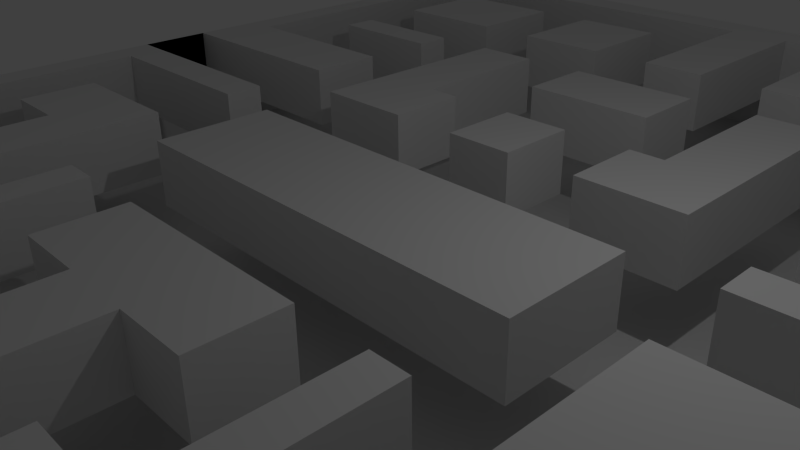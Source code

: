 # Source: Maze_2.blend  (saved by Blender 2.72.0; exported with 4.5.12 LTS)
import bpy
from mathutils import Matrix  # noqa: F401  (used for matrix-valued properties, if any)

bpy.ops.wm.read_factory_settings(use_empty=True)
scene = bpy.context.scene
scene.name = 'Scene'

# ---- collections
col_collection_1 = bpy.data.collections.new('Collection 1'); scene.collection.children.link(col_collection_1)

# ---- materials (node trees are filled in below, after node groups)
mat_material = bpy.data.materials.new('Material')
mat_material.alpha_threshold = 0.0
mat_material.use_transparent_shadow = False
mat_material.roughness = 0.5
mat_material.line_color = (0.0, 0.0, 0.0, 1.0)

# ---- material node trees

# ---- world
world_world = bpy.data.worlds.new('World'); scene.world = world_world
world_world.color = (0.05088, 0.05088, 0.05088)
world_world.use_sun_shadow = False
world_world.sun_shadow_jitter_overblur = 0.0
world_world.cycles.sampling_method = 'MANUAL'
world_world.cycles.sample_map_resolution = 256

# ---- cameras
cam_camera = bpy.data.cameras.new('Camera')
cam_camera.clip_end = 100.0
cam_camera.lens = 35.0
cam_camera.sensor_width = 32.0
cam_camera.sensor_height = 18.0
cam_camera.ortho_scale = 7.314
cam_camera.dof.focus_distance = 0.0
cam_camera.dof.aperture_fstop = 128.0

# ---- lights
light_lamp = bpy.data.lights.new('Lamp', 'POINT')
light_lamp.transmission_factor = 0.0
light_lamp.cutoff_distance = 30.0
light_lamp.energy = 100.0
light_lamp.shadow_buffer_clip_start = 1.001
light_lamp.shadow_soft_size = 0.1
light_lamp.shadow_maximum_resolution = 0.006
light_lamp.use_absolute_resolution = True
light_lamp.cycles.use_multiple_importance_sampling = False

# ---- meshes
me_cube = bpy.data.meshes.new('Cube')
me_cube.from_pydata([(1.0, 1.332, -1.0), (1.0, -1.0, -1.0), (-1.0, -1.0, -1.0), (-1.0, 1.332, -1.0), (1.0, 1.332, 1.0), (1.0, -1.0, 1.0), (-1.0, -1.0, 1.0), (-1.0, 1.332, 1.0), (1.0, 1.254, 1.0), (1.0, 1.176, 1.0), (1.0, 1.099, 1.0), (1.0, 1.021, 1.0), (1.0, 0.9432, 1.0), (1.0, 0.8654, 1.0), (1.0, 0.7877, 1.0), (1.0, 0.71, 1.0), (1.0, 0.6323, 1.0), (1.0, 0.5545, 1.0), (1.0, 0.4768, 1.0), (1.0, 0.3991, 1.0), (1.0, 0.3214, 1.0), (1.0, 0.2436, 1.0), (1.0, 0.1659, 1.0), (1.0, 0.08818, 1.0), (1.0, 0.01045, 1.0), (1.0, -0.06728, 1.0), (1.0, -0.145, 1.0), (1.0, -0.2227, 1.0), (1.0, -0.3005, 1.0), (1.0, -0.3782, 1.0), (1.0, -0.4559, 1.0), (1.0, -0.5336, 1.0), (1.0, -0.6114, 1.0), (1.0, -0.6891, 1.0), (1.0, -0.7668, 1.0), (1.0, -0.8445, 1.0), (1.0, -0.9223, 1.0), (0.9333, 1.332, 1.0), (0.8667, 1.332, 1.0), (0.8, 1.332, 1.0), (0.7333, 1.332, 1.0), (0.6667, 1.332, 1.0), (0.6, 1.332, 1.0), (0.5333, 1.332, 1.0), (0.4667, 1.332, 1.0), (0.4, 1.332, 1.0), (0.3333, 1.332, 1.0), (0.2667, 1.332, 1.0), (0.2, 1.332, 1.0), (0.1333, 1.332, 1.0), (0.06667, 1.332, 1.0), (3.129e-07, 1.332, 1.0), (-0.06667, 1.332, 1.0), (-0.1333, 1.332, 1.0), (-0.2, 1.332, 1.0), (-0.2667, 1.332, 1.0), (-0.3333, 1.332, 1.0), (-0.4, 1.332, 1.0), (-0.4667, 1.332, 1.0), (-0.5333, 1.332, 1.0), (-0.6, 1.332, 1.0), (-0.6667, 1.332, 1.0), (-0.7333, 1.332, 1.0), (-0.8, 1.332, 1.0), (-0.8667, 1.332, 1.0), (-0.9333, 1.332, 1.0), (0.9333, -1.0, 1.0), (0.8667, -1.0, 1.0), (0.8, -1.0, 1.0), (0.7333, -1.0, 1.0), (0.6667, -1.0, 1.0), (0.6, -1.0, 1.0), (0.5333, -1.0, 1.0), (0.4667, -1.0, 1.0), (0.4, -1.0, 1.0), (0.3333, -1.0, 1.0), (0.2667, -1.0, 1.0), (0.2, -1.0, 1.0), (0.1333, -1.0, 1.0), (0.06667, -1.0, 1.0), (-5.811e-07, -1.0, 1.0), (-0.06667, -1.0, 1.0), (-0.1333, -1.0, 1.0), (-0.2, -1.0, 1.0), (-0.2667, -1.0, 1.0), (-0.3333, -1.0, 1.0), (-0.4, -1.0, 1.0), (-0.4667, -1.0, 1.0), (-0.5333, -1.0, 1.0), (-0.6, -1.0, 1.0), (-0.6667, -1.0, 1.0), (-0.7333, -1.0, 1.0), (-0.8, -1.0, 1.0), (-0.8667, -1.0, 1.0), (-0.9333, -1.0, 1.0), (-1.0, -0.9223, 1.0), (-1.0, -0.8445, 1.0), (-1.0, -0.7668, 1.0), (-1.0, -0.6891, 1.0), (-1.0, -0.6114, 1.0), (-1.0, -0.5336, 1.0), (-1.0, -0.4559, 1.0), (-1.0, -0.3782, 1.0), (-1.0, -0.3005, 1.0), (-1.0, -0.2227, 1.0), (-1.0, -0.145, 1.0), (-1.0, -0.06728, 1.0), (-1.0, 0.01045, 1.0), (-1.0, 0.08818, 1.0), (-1.0, 0.1659, 1.0), (-1.0, 0.2436, 1.0), (-1.0, 0.3214, 1.0), (-1.0, 0.3991, 1.0), (-1.0, 0.4768, 1.0), (-1.0, 0.5545, 1.0), (-1.0, 0.6323, 1.0), (-1.0, 0.71, 1.0), (-1.0, 0.7877, 1.0), (-1.0, 0.8654, 1.0), (-1.0, 0.9432, 1.0), (-1.0, 1.021, 1.0), (-1.0, 1.099, 1.0), (-1.0, 1.176, 1.0), (-1.0, 1.254, 1.0), (0.9333, 1.254, 1.0), (0.9333, 1.176, 1.0), (0.9333, 1.099, 1.0), (0.9333, 1.021, 1.0), (0.9333, 0.9432, 1.0), (0.9333, 0.8654, 1.0), (0.9333, 0.7877, 1.0), (0.9333, 0.71, 1.0), (0.9333, 0.6323, 1.0), (0.9333, 0.5545, 1.0), (0.9333, 0.4768, 1.0), (0.9333, 0.3991, 1.0), (0.9333, 0.3214, 1.0), (0.9333, 0.1659, 1.0), (0.9333, 0.08818, 1.0), (0.9333, 0.01045, 1.0), (0.9333, -0.06728, 1.0), (0.9333, -0.145, 1.0), (0.9333, -0.2227, 1.0), (0.9333, -0.3005, 1.0), (0.9333, -0.3782, 1.0), (0.9333, -0.4559, 1.0), (0.9333, -0.5336, 1.0), (0.9333, -0.6114, 1.0), (0.9333, -0.6891, 1.0), (0.9333, -0.7668, 1.0), (0.9333, -0.8445, 1.0), (0.9333, -0.9223, 1.0), (0.8667, 1.254, 1.0), (0.8667, 1.176, 1.0), (0.8667, 1.099, 1.0), (0.8667, 1.021, 1.0), (0.8667, 0.9432, 1.0), (0.8667, 0.8654, 1.0), (0.8667, 0.7877, 1.0), (0.8667, 0.71, 1.0), (0.8667, 0.6323, 1.0), (0.8667, 0.5545, 1.0), (0.8667, 0.4768, 1.0), (0.8667, 0.3991, 1.0), (0.8667, 0.3214, 1.0), (0.8667, 0.1659, 1.0), (0.8667, 0.08818, 1.0), (0.8667, -0.3782, 1.0), (0.8667, -0.4559, 1.0), (0.8667, -0.9223, 1.0), (0.8, 1.254, 1.0), (0.8, 1.099, 1.0), (0.8, 1.021, 1.0), (0.8, 0.9432, 1.0), (0.8, 0.8654, 1.0), (0.8, 0.71, 1.0), (0.8, 0.6323, 1.0), (0.8, 0.4768, 1.0), (0.8, 0.3991, 1.0), (0.8, 0.3214, 1.0), (0.8, 0.1659, 1.0), (0.8, 0.08818, 1.0), (0.8, -0.06728, 1.0), (0.8, -0.145, 1.0), (0.8, -0.2227, 1.0), (0.8, -0.3782, 1.0), (0.8, -0.4559, 1.0), (0.8, -0.6114, 1.0), (0.8, -0.6891, 1.0), (0.8, -0.7668, 1.0), (0.8, -0.9223, 1.0), (0.7333, 1.254, 1.0), (0.7333, 1.099, 1.0), (0.7333, 1.021, 1.0), (0.7333, 0.9432, 1.0), (0.7333, 0.8654, 1.0), (0.7333, 0.71, 1.0), (0.7333, 0.6323, 1.0), (0.7333, 0.4768, 1.0), (0.7333, 0.3991, 1.0), (0.7333, 0.3214, 1.0), (0.7333, 0.1659, 1.0), (0.7333, 0.08818, 1.0), (0.7333, -0.06728, 1.0), (0.7333, -0.145, 1.0), (0.7333, -0.2227, 1.0), (0.7333, -0.6114, 1.0), (0.7333, -0.6891, 1.0), (0.7333, -0.7668, 1.0), (0.7333, -0.9223, 1.0), (0.6667, 1.254, 1.0), (0.6667, 1.099, 1.0), (0.6667, 1.021, 1.0), (0.6667, 0.9432, 1.0), (0.6667, 0.8654, 1.0), (0.6667, 0.71, 1.0), (0.6667, 0.6323, 1.0), (0.6667, 0.4768, 1.0), (0.6667, 0.3991, 1.0), (0.6667, 0.3214, 1.0), (0.6667, 0.1659, 1.0), (0.6667, 0.08818, 1.0), (0.6667, -0.06728, 1.0), (0.6667, -0.145, 1.0), (0.6667, -0.2227, 1.0), (0.6667, -0.3005, 1.0), (0.6667, -0.3782, 1.0), (0.6667, -0.4559, 1.0), (0.6667, -0.6114, 1.0), (0.6667, -0.6891, 1.0), (0.6667, -0.7668, 1.0), (0.6667, -0.9223, 1.0), (0.6, 1.254, 1.0), (0.6, 1.099, 1.0), (0.6, 1.021, 1.0), (0.6, 0.9432, 1.0), (0.6, 0.8654, 1.0), (0.6, 0.71, 1.0), (0.6, 0.6323, 1.0), (0.6, 0.4768, 1.0), (0.6, 0.3991, 1.0), (0.6, 0.3214, 1.0), (0.6, 0.1659, 1.0), (0.6, 0.08818, 1.0), (0.6, -0.06728, 1.0), (0.6, -0.145, 1.0), (0.6, -0.2227, 1.0), (0.6, -0.3005, 1.0), (0.6, -0.3782, 1.0), (0.6, -0.4559, 1.0), (0.6, -0.6114, 1.0), (0.6, -0.6891, 1.0), (0.6, -0.7668, 1.0), (0.6, -0.9223, 1.0), (0.5333, 1.254, 1.0), (0.5333, 1.099, 1.0), (0.5333, 1.021, 1.0), (0.5333, 0.9432, 1.0), (0.5333, 0.8654, 1.0), (0.5333, 0.71, 1.0), (0.5333, 0.6323, 1.0), (0.5333, 0.4768, 1.0), (0.5333, 0.3991, 1.0), (0.5333, 0.3214, 1.0), (0.5333, 0.1659, 1.0), (0.5333, 0.08818, 1.0), (0.5333, -0.06728, 1.0), (0.5333, -0.145, 1.0), (0.5333, -0.2227, 1.0), (0.5333, -0.3005, 1.0), (0.5333, -0.3782, 1.0), (0.5333, -0.4559, 1.0), (0.5333, -0.6114, 1.0), (0.5333, -0.6891, 1.0), (0.5333, -0.7668, 1.0), (0.5333, -0.9223, 1.0), (0.4667, 1.254, 1.0), (0.4667, -0.6114, 1.0), (0.4667, -0.6891, 1.0), (0.4667, -0.7668, 1.0), (0.4667, -0.9223, 1.0), (0.4, 1.254, 1.0), (0.4, 1.099, 1.0), (0.4, 1.021, 1.0), (0.4, 0.9432, 1.0), (0.4, 0.8654, 1.0), (0.4, 0.71, 1.0), (0.4, 0.6323, 1.0), (0.4, 0.5545, 1.0), (0.4, 0.4768, 1.0), (0.4, 0.3991, 1.0), (0.4, 0.3214, 1.0), (0.4, 0.2436, 1.0), (0.4, 0.08818, 1.0), (0.4, 0.01045, 1.0), (0.4, -0.06728, 1.0), (0.4, -0.145, 1.0), (0.4, -0.3005, 1.0), (0.4, -0.3782, 1.0), (0.4, -0.4559, 1.0), (0.4, -0.5336, 1.0), (0.4, -0.6114, 1.0), (0.4, -0.6891, 1.0), (0.4, -0.7668, 1.0), (0.4, -0.9223, 1.0), (0.3333, 1.254, 1.0), (0.3333, 1.099, 1.0), (0.3333, 1.021, 1.0), (0.3333, 0.9432, 1.0), (0.3333, 0.8654, 1.0), (0.3333, 0.71, 1.0), (0.3333, 0.6323, 1.0), (0.3333, 0.5545, 1.0), (0.3333, 0.4768, 1.0), (0.3333, 0.3991, 1.0), (0.3333, 0.3214, 1.0), (0.3333, 0.2436, 1.0), (0.3333, 0.08818, 1.0), (0.3333, 0.01045, 1.0), (0.3333, -0.06728, 1.0), (0.3333, -0.145, 1.0), (0.3333, -0.3005, 1.0), (0.3333, -0.3782, 1.0), (0.3333, -0.4559, 1.0), (0.3333, -0.5336, 1.0), (0.3333, -0.6114, 1.0), (0.3333, -0.6891, 1.0), (0.3333, -0.7668, 1.0), (0.3333, -0.9223, 1.0), (0.2667, 1.254, 1.0), (0.2667, 1.099, 1.0), (0.2667, 1.021, 1.0), (0.2667, 0.9432, 1.0), (0.2667, 0.8654, 1.0), (0.2667, 0.71, 1.0), (0.2667, 0.6323, 1.0), (0.2667, 0.5545, 1.0), (0.2667, 0.4768, 1.0), (0.2667, 0.3991, 1.0), (0.2667, 0.3214, 1.0), (0.2667, 0.2436, 1.0), (0.2667, 0.08818, 1.0), (0.2667, 0.01045, 1.0), (0.2667, -0.06728, 1.0), (0.2667, -0.145, 1.0), (0.2667, -0.6114, 1.0), (0.2667, -0.6891, 1.0), (0.2667, -0.7668, 1.0), (0.2667, -0.9223, 1.0), (0.2, 1.254, 1.0), (0.2, 1.099, 1.0), (0.2, 1.021, 1.0), (0.2, 0.9432, 1.0), (0.2, 0.8654, 1.0), (0.2, 0.3991, 1.0), (0.2, 0.3214, 1.0), (0.2, 0.2436, 1.0), (0.2, 0.08818, 1.0), (0.2, 0.01045, 1.0), (0.2, -0.06728, 1.0), (0.2, -0.145, 1.0), (0.2, -0.3005, 1.0), (0.2, -0.3782, 1.0), (0.2, -0.4559, 1.0), (0.2, -0.6114, 1.0), (0.2, -0.6891, 1.0), (0.2, -0.7668, 1.0), (0.2, -0.9223, 1.0), (0.1333, 1.254, 1.0), (0.1333, 0.71, 1.0), (0.1333, 0.6323, 1.0), (0.1333, 0.5545, 1.0), (0.1333, 0.08818, 1.0), (0.1333, 0.01045, 1.0), (0.1333, -0.06728, 1.0), (0.1333, -0.145, 1.0), (0.1333, -0.3005, 1.0), (0.1333, -0.3782, 1.0), (0.1333, -0.4559, 1.0), (0.1333, -0.9223, 1.0), (0.06667, 1.254, 1.0), (0.06667, 1.176, 1.0), (0.06667, 1.099, 1.0), (0.06667, 1.021, 1.0), (0.06667, 0.9432, 1.0), (0.06667, 0.8654, 1.0), (0.06667, 0.71, 1.0), (0.06667, 0.6323, 1.0), (0.06667, 0.5545, 1.0), (0.06667, 0.3991, 1.0), (0.06667, 0.3214, 1.0), (0.06667, 0.2436, 1.0), (0.06667, 0.08818, 1.0), (0.06667, 0.01045, 1.0), (0.06667, -0.06728, 1.0), (0.06667, -0.145, 1.0), (0.06667, -0.3005, 1.0), (0.06667, -0.3782, 1.0), (0.06667, -0.4559, 1.0), (0.06667, -0.5336, 1.0), (0.06667, -0.6114, 1.0), (0.06667, -0.6891, 1.0), (0.06667, -0.7668, 1.0), (0.06667, -0.9223, 1.0), (2.831e-07, 1.254, 1.0), (2.533e-07, 1.176, 1.0), (2.235e-07, 1.099, 1.0), (1.937e-07, 1.021, 1.0), (1.639e-07, 0.9432, 1.0), (1.341e-07, 0.8654, 1.0), (7.451e-08, 0.71, 1.0), (4.47e-08, 0.6323, 1.0), (1.49e-08, 0.5545, 1.0), (-4.47e-08, 0.3991, 1.0), (-7.451e-08, 0.3214, 1.0), (-1.043e-07, 0.2436, 1.0), (-1.639e-07, 0.08818, 1.0), (-1.937e-07, 0.01045, 1.0), (-2.235e-07, -0.06728, 1.0), (-2.533e-07, -0.145, 1.0), (-3.129e-07, -0.3005, 1.0), (-3.427e-07, -0.3782, 1.0), (-3.725e-07, -0.4559, 1.0), (-4.023e-07, -0.5336, 1.0), (-4.321e-07, -0.6114, 1.0), (-4.619e-07, -0.6891, 1.0), (-4.917e-07, -0.7668, 1.0), (-5.513e-07, -0.9223, 1.0), (-0.06667, 1.254, 1.0), (-0.06667, 1.176, 1.0), (-0.06667, 1.099, 1.0), (-0.06667, 1.021, 1.0), (-0.06667, 0.9432, 1.0), (-0.06667, 0.8654, 1.0), (-0.06667, 0.71, 1.0), (-0.06667, 0.6323, 1.0), (-0.06667, 0.5545, 1.0), (-0.06667, 0.3991, 1.0), (-0.06667, 0.3214, 1.0), (-0.06667, 0.2436, 1.0), (-0.06667, 0.08818, 1.0), (-0.06667, 0.01045, 1.0), (-0.06667, -0.06728, 1.0), (-0.06667, -0.145, 1.0), (-0.06667, -0.3005, 1.0), (-0.06667, -0.3782, 1.0), (-0.06667, -0.4559, 1.0), (-0.06667, -0.5336, 1.0), (-0.06667, -0.6114, 1.0), (-0.06667, -0.6891, 1.0), (-0.06667, -0.7668, 1.0), (-0.06667, -0.9223, 1.0), (-0.1333, 1.254, 1.0), (-0.1333, 0.71, 1.0), (-0.1333, 0.6323, 1.0), (-0.1333, 0.5545, 1.0), (-0.1333, 0.08818, 1.0), (-0.1333, 0.01045, 1.0), (-0.1333, -0.06728, 1.0), (-0.1333, -0.145, 1.0), (-0.1333, -0.3005, 1.0), (-0.1333, -0.3782, 1.0), (-0.1333, -0.4559, 1.0), (-0.1333, -0.9223, 1.0), (-0.2, 1.254, 1.0), (-0.2, 1.099, 1.0), (-0.2, 1.021, 1.0), (-0.2, 0.9432, 1.0), (-0.2, 0.8654, 1.0), (-0.2, 0.3991, 1.0), (-0.2, 0.3214, 1.0), (-0.2, 0.2436, 1.0), (-0.2, 0.08818, 1.0), (-0.2, 0.01045, 1.0), (-0.2, -0.06728, 1.0), (-0.2, -0.145, 1.0), (-0.2, -0.3005, 1.0), (-0.2, -0.3782, 1.0), (-0.2, -0.4559, 1.0), (-0.2, -0.6114, 1.0), (-0.2, -0.6891, 1.0), (-0.2, -0.7668, 1.0), (-0.2, -0.9223, 1.0), (-0.2667, 1.254, 1.0), (-0.2667, 1.099, 1.0), (-0.2667, 1.021, 1.0), (-0.2667, 0.9432, 1.0), (-0.2667, 0.8654, 1.0), (-0.2667, 0.71, 1.0), (-0.2667, 0.6323, 1.0), (-0.2667, 0.5545, 1.0), (-0.2667, 0.4768, 1.0), (-0.2667, 0.3991, 1.0), (-0.2667, 0.3214, 1.0), (-0.2667, 0.2436, 1.0), (-0.2667, 0.08818, 1.0), (-0.2667, 0.01045, 1.0), (-0.2667, -0.06728, 1.0), (-0.2667, -0.145, 1.0), (-0.2667, -0.6114, 1.0), (-0.2667, -0.6891, 1.0), (-0.2667, -0.7668, 1.0), (-0.2667, -0.9223, 1.0), (-0.3333, 1.254, 1.0), (-0.3333, 1.099, 1.0), (-0.3333, 1.021, 1.0), (-0.3333, 0.9432, 1.0), (-0.3333, 0.8654, 1.0), (-0.3333, 0.71, 1.0), (-0.3333, 0.6323, 1.0), (-0.3333, 0.5545, 1.0), (-0.3333, 0.4768, 1.0), (-0.3333, 0.3991, 1.0), (-0.3333, 0.3214, 1.0), (-0.3333, 0.2436, 1.0), (-0.3333, 0.08818, 1.0), (-0.3333, 0.01045, 1.0), (-0.3333, -0.06728, 1.0), (-0.3333, -0.145, 1.0), (-0.3333, -0.3005, 1.0), (-0.3333, -0.3782, 1.0), (-0.3333, -0.4559, 1.0), (-0.3333, -0.5336, 1.0), (-0.3333, -0.6114, 1.0), (-0.3333, -0.6891, 1.0), (-0.3333, -0.7668, 1.0), (-0.3333, -0.9223, 1.0), (-0.4, 1.254, 1.0), (-0.4, 1.099, 1.0), (-0.4, 1.021, 1.0), (-0.4, 0.9432, 1.0), (-0.4, 0.8654, 1.0), (-0.4, 0.71, 1.0), (-0.4, 0.6323, 1.0), (-0.4, 0.5545, 1.0), (-0.4, 0.4768, 1.0), (-0.4, 0.3991, 1.0), (-0.4, 0.3214, 1.0), (-0.4, 0.2436, 1.0), (-0.4, 0.08818, 1.0), (-0.4, 0.01045, 1.0), (-0.4, -0.06728, 1.0), (-0.4, -0.145, 1.0), (-0.4, -0.3005, 1.0), (-0.4, -0.3782, 1.0), (-0.4, -0.4559, 1.0), (-0.4, -0.5336, 1.0), (-0.4, -0.6114, 1.0), (-0.4, -0.6891, 1.0), (-0.4, -0.7668, 1.0), (-0.4, -0.9223, 1.0), (-0.4667, 1.254, 1.0), (-0.4667, -0.6114, 1.0), (-0.4667, -0.6891, 1.0), (-0.4667, -0.7668, 1.0), (-0.4667, -0.9223, 1.0), (-0.5333, 1.254, 1.0), (-0.5333, 1.099, 1.0), (-0.5333, 1.021, 1.0), (-0.5333, 0.9432, 1.0), (-0.5333, 0.8654, 1.0), (-0.5333, 0.71, 1.0), (-0.5333, 0.6323, 1.0), (-0.5333, 0.4768, 1.0), (-0.5333, 0.3991, 1.0), (-0.5333, 0.3214, 1.0), (-0.5333, 0.1659, 1.0), (-0.5333, 0.08818, 1.0), (-0.5333, -0.06728, 1.0), (-0.5333, -0.145, 1.0), (-0.5333, -0.2227, 1.0), (-0.5333, -0.3005, 1.0), (-0.5333, -0.3782, 1.0), (-0.5333, -0.4559, 1.0), (-0.5333, -0.6114, 1.0), (-0.5333, -0.6891, 1.0), (-0.5333, -0.7668, 1.0), (-0.5333, -0.9223, 1.0), (-0.6, 1.254, 1.0), (-0.6, 1.099, 1.0), (-0.6, 1.021, 1.0), (-0.6, 0.9432, 1.0), (-0.6, 0.8654, 1.0), (-0.6, 0.71, 1.0), (-0.6, 0.6323, 1.0), (-0.6, 0.4768, 1.0), (-0.6, 0.3991, 1.0), (-0.6, 0.3214, 1.0), (-0.6, 0.1659, 1.0), (-0.6, 0.08818, 1.0), (-0.6, -0.06728, 1.0), (-0.6, -0.145, 1.0), (-0.6, -0.2227, 1.0), (-0.6, -0.3005, 1.0), (-0.6, -0.3782, 1.0), (-0.6, -0.4559, 1.0), (-0.6, -0.6114, 1.0), (-0.6, -0.6891, 1.0), (-0.6, -0.7668, 1.0), (-0.6, -0.9223, 1.0), (-0.6667, 1.254, 1.0), (-0.6667, 1.099, 1.0), (-0.6667, 1.021, 1.0), (-0.6667, 0.9432, 1.0), (-0.6667, 0.8654, 1.0), (-0.6667, 0.71, 1.0), (-0.6667, 0.6323, 1.0), (-0.6667, 0.4768, 1.0), (-0.6667, 0.3991, 1.0), (-0.6667, 0.3214, 1.0), (-0.6667, 0.1659, 1.0), (-0.6667, 0.08818, 1.0), (-0.6667, -0.06728, 1.0), (-0.6667, -0.145, 1.0), (-0.6667, -0.2227, 1.0), (-0.6667, -0.3005, 1.0), (-0.6667, -0.3782, 1.0), (-0.6667, -0.4559, 1.0), (-0.6667, -0.6114, 1.0), (-0.6667, -0.6891, 1.0), (-0.6667, -0.7668, 1.0), (-0.6667, -0.9223, 1.0), (-0.7333, 1.254, 1.0), (-0.7333, 1.099, 1.0), (-0.7333, 1.021, 1.0), (-0.7333, 0.9432, 1.0), (-0.7333, 0.8654, 1.0), (-0.7333, 0.71, 1.0), (-0.7333, 0.6323, 1.0), (-0.7333, 0.4768, 1.0), (-0.7333, 0.3991, 1.0), (-0.7333, 0.3214, 1.0), (-0.7333, 0.1659, 1.0), (-0.7333, 0.08818, 1.0), (-0.7333, -0.06728, 1.0), (-0.7333, -0.145, 1.0), (-0.7333, -0.2227, 1.0), (-0.7333, -0.6114, 1.0), (-0.7333, -0.6891, 1.0), (-0.7333, -0.7668, 1.0), (-0.7333, -0.9223, 1.0), (-0.8, 1.254, 1.0), (-0.8, 1.099, 1.0), (-0.8, 1.021, 1.0), (-0.8, 0.9432, 1.0), (-0.8, 0.8654, 1.0), (-0.8, 0.71, 1.0), (-0.8, 0.6323, 1.0), (-0.8, 0.4768, 1.0), (-0.8, 0.3991, 1.0), (-0.8, 0.3214, 1.0), (-0.8, 0.1659, 1.0), (-0.8, 0.08818, 1.0), (-0.8, -0.06728, 1.0), (-0.8, -0.145, 1.0), (-0.8, -0.2227, 1.0), (-0.8, -0.3782, 1.0), (-0.8, -0.4559, 1.0), (-0.8, -0.6114, 1.0), (-0.8, -0.6891, 1.0), (-0.8, -0.7668, 1.0), (-0.8, -0.9223, 1.0), (-0.8667, 1.254, 1.0), (-0.8667, 0.4768, 1.0), (-0.8667, 0.3991, 1.0), (-0.8667, 0.3214, 1.0), (-0.8667, 0.1659, 1.0), (-0.8667, 0.08818, 1.0), (-0.8667, -0.3782, 1.0), (-0.8667, -0.4559, 1.0), (-0.8667, -0.9223, 1.0), (-0.9333, 1.254, 1.0), (-0.9333, 1.176, 1.0), (-0.9333, 1.099, 1.0), (-0.9333, 1.021, 1.0), (-0.9333, 0.9432, 1.0), (-0.9333, 0.8654, 1.0), (-0.9333, 0.7877, 1.0), (-0.9333, 0.71, 1.0), (-0.9333, 0.6323, 1.0), (-0.9333, 0.5545, 1.0), (-0.9333, 0.4768, 1.0), (-0.9333, 0.3991, 1.0), (-0.9333, 0.3214, 1.0), (-0.9333, 0.1659, 1.0), (-0.9333, 0.08818, 1.0), (-0.9333, 0.01045, 1.0), (-0.9333, -0.06728, 1.0), (-0.9333, -0.145, 1.0), (-0.9333, -0.2227, 1.0), (-0.9333, -0.3005, 1.0), (-0.9333, -0.3782, 1.0), (-0.9333, -0.4559, 1.0), (-0.9333, -0.5336, 1.0), (-0.9333, -0.6114, 1.0), (-0.9333, -0.6891, 1.0), (-0.9333, -0.7668, 1.0), (-0.9333, -0.8445, 1.0), (-0.9333, -0.9223, 1.0), (1.0, 0.3214, 0.0), (1.0, 0.2436, 0.0), (1.0, 0.1659, 0.0), (-1.0, 0.1659, 0.0), (-1.0, 0.2436, 0.0), (-1.0, 0.3214, 0.0), (0.9333, 0.3214, 0.0), (0.9333, 0.2436, 0.0), (0.9333, 0.1659, 0.0), (0.9333, 0.08818, 0.0), (0.9333, 0.01045, 0.0), (0.9333, -0.06728, 0.0), (0.9333, -0.145, 0.0), (0.9333, -0.2227, 0.0), (0.9333, -0.3005, 0.0), (0.9333, -0.3782, 0.0), (0.9333, -0.4559, 0.0), (0.9333, -0.5336, 0.0), (0.9333, -0.6114, 0.0), (0.9333, -0.6891, 0.0), (0.9333, -0.7668, 0.0), (0.9333, -0.8445, 0.0), (0.9333, -0.9223, 0.0), (0.8667, 1.254, 0.0), (0.8667, 1.176, 0.0), (0.8667, 1.099, 0.0), (0.8667, 1.021, 0.0), (0.8667, 0.9432, 0.0), (0.8667, 0.8654, 0.0), (0.8667, 0.7877, 0.0), (0.8667, 0.71, 0.0), (0.8667, 0.6323, 0.0), (0.8667, 0.5545, 0.0), (0.8667, 0.4768, 0.0), (0.8667, 0.3214, 0.0), (0.8667, 0.2436, 0.0), (0.8667, 0.1659, 0.0), (0.8667, 0.08818, 0.0), (0.8667, 0.01045, 0.0), (0.8667, -0.06728, 0.0), (0.8667, -0.145, 0.0), (0.8667, -0.2227, 0.0), (0.8667, -0.3005, 0.0), (0.8667, -0.3782, 0.0), (0.8667, -0.4559, 0.0), (0.8667, -0.5336, 0.0), (0.8667, -0.6114, 0.0), (0.8667, -0.6891, 0.0), (0.8667, -0.7668, 0.0), (0.8667, -0.8445, 0.0), (0.8667, -0.9223, 0.0), (0.8, 1.254, 0.0), (0.8, 1.176, 0.0), (0.8, 1.099, 0.0), (0.8, 1.021, 0.0), (0.8, 0.9432, 0.0), (0.8, 0.8654, 0.0), (0.8, 0.7877, 0.0), (0.8, 0.71, 0.0), (0.8, 0.6323, 0.0), (0.8, 0.5545, 0.0), (0.8, 0.4768, 0.0), (0.8, 0.3214, 0.0), (0.8, 0.2436, 0.0), (0.8, 0.1659, 0.0), (0.8, 0.08818, 0.0), (0.8, 0.01045, 0.0), (0.8, -0.06728, 0.0), (0.8, -0.145, 0.0), (0.8, -0.2227, 0.0), (0.8, -0.3005, 0.0), (0.8, -0.3782, 0.0), (0.8, -0.4559, 0.0), (0.8, -0.5336, 0.0), (0.8, -0.6114, 0.0), (0.8, -0.6891, 0.0), (0.8, -0.7668, 0.0), (0.8, -0.8445, 0.0), (0.8, -0.9223, 0.0), (0.7333, 1.254, 0.0), (0.7333, 1.176, 0.0), (0.7333, 1.099, 0.0), (0.7333, 0.8654, 0.0), (0.7333, 0.7877, 0.0), (0.7333, 0.71, 0.0), (0.7333, 0.6323, 0.0), (0.7333, 0.5545, 0.0), (0.7333, 0.4768, 0.0), (0.7333, 0.3214, 0.0), (0.7333, 0.2436, 0.0), (0.7333, 0.1659, 0.0), (0.7333, 0.08818, 0.0), (0.7333, 0.01045, 0.0), (0.7333, -0.06728, 0.0), (0.7333, -0.2227, 0.0), (0.7333, -0.3005, 0.0), (0.7333, -0.3782, 0.0), (0.7333, -0.4559, 0.0), (0.7333, -0.5336, 0.0), (0.7333, -0.6114, 0.0), (0.7333, -0.7668, 0.0), (0.7333, -0.8445, 0.0), (0.7333, -0.9223, 0.0), (0.6667, 1.254, 0.0), (0.6667, 1.176, 0.0), (0.6667, 1.099, 0.0), (0.6667, 0.8654, 0.0), (0.6667, 0.7877, 0.0), (0.6667, 0.71, 0.0), (0.6667, 0.6323, 0.0), (0.6667, 0.5545, 0.0), (0.6667, 0.4768, 0.0), (0.6667, 0.3214, 0.0), (0.6667, 0.2436, 0.0), (0.6667, 0.1659, 0.0), (0.6667, 0.08818, 0.0), (0.6667, 0.01045, 0.0), (0.6667, -0.06728, 0.0), (0.6667, -0.2227, 0.0), (0.6667, -0.3005, 0.0), (0.6667, -0.3782, 0.0), (0.6667, -0.4559, 0.0), (0.6667, -0.5336, 0.0), (0.6667, -0.6114, 0.0), (0.6667, -0.7668, 0.0), (0.6667, -0.8445, 0.0), (0.6667, -0.9223, 0.0), (0.6, 1.254, 0.0), (0.6, 1.176, 0.0), (0.6, 1.099, 0.0), (0.6, 0.8654, 0.0), (0.6, 0.7877, 0.0), (0.6, 0.71, 0.0), (0.6, 0.6323, 0.0), (0.6, 0.5545, 0.0), (0.6, 0.4768, 0.0), (0.6, 0.3214, 0.0), (0.6, 0.2436, 0.0), (0.6, 0.1659, 0.0), (0.6, 0.08818, 0.0), (0.6, 0.01045, 0.0), (0.6, -0.06728, 0.0), (0.6, -0.4559, 0.0), (0.6, -0.5336, 0.0), (0.6, -0.6114, 0.0), (0.6, -0.7668, 0.0), (0.6, -0.8445, 0.0), (0.6, -0.9223, 0.0), (0.5333, 1.254, 0.0), (0.5333, 1.176, 0.0), (0.5333, 1.099, 0.0), (0.5333, 1.021, 0.0), (0.5333, 0.9432, 0.0), (0.5333, 0.8654, 0.0), (0.5333, 0.7877, 0.0), (0.5333, 0.71, 0.0), (0.5333, 0.6323, 0.0), (0.5333, 0.5545, 0.0), (0.5333, 0.4768, 0.0), (0.5333, 0.3991, 0.0), (0.5333, 0.3214, 0.0), (0.5333, 0.2436, 0.0), (0.5333, 0.1659, 0.0), (0.5333, 0.08818, 0.0), (0.5333, 0.01045, 0.0), (0.5333, -0.06728, 0.0), (0.5333, -0.145, 0.0), (0.5333, -0.2227, 0.0), (0.5333, -0.3005, 0.0), (0.5333, -0.3782, 0.0), (0.5333, -0.4559, 0.0), (0.5333, -0.5336, 0.0), (0.5333, -0.6114, 0.0), (0.5333, -0.7668, 0.0), (0.5333, -0.8445, 0.0), (0.5333, -0.9223, 0.0), (0.4667, 1.254, 0.0), (0.4667, 1.176, 0.0), (0.4667, 1.099, 0.0), (0.4667, 1.021, 0.0), (0.4667, 0.9432, 0.0), (0.4667, 0.8654, 0.0), (0.4667, 0.7877, 0.0), (0.4667, 0.71, 0.0), (0.4667, 0.6323, 0.0), (0.4667, 0.5545, 0.0), (0.4667, 0.4768, 0.0), (0.4667, 0.3991, 0.0), (0.4667, 0.3214, 0.0), (0.4667, 0.2436, 0.0), (0.4667, 0.1659, 0.0), (0.4667, 0.08818, 0.0), (0.4667, 0.01045, 0.0), (0.4667, -0.06728, 0.0), (0.4667, -0.145, 0.0), (0.4667, -0.2227, 0.0), (0.4667, -0.3005, 0.0), (0.4667, -0.3782, 0.0), (0.4667, -0.4559, 0.0), (0.4667, -0.5336, 0.0), (0.4667, -0.6114, 0.0), (0.4667, -0.7668, 0.0), (0.4667, -0.8445, 0.0), (0.4667, -0.9223, 0.0), (0.4, 1.254, 0.0), (0.4, 1.176, 0.0), (0.4, 1.099, 0.0), (0.4, 1.021, 0.0), (0.4, 0.9432, 0.0), (0.4, 0.8654, 0.0), (0.4, 0.7877, 0.0), (0.4, 0.71, 0.0), (0.4, 0.6323, 0.0), (0.4, 0.5545, 0.0), (0.4, 0.4768, 0.0), (0.4, 0.3991, 0.0), (0.4, 0.3214, 0.0), (0.4, 0.2436, 0.0), (0.4, 0.1659, 0.0), (0.4, 0.08818, 0.0), (0.4, 0.01045, 0.0), (0.4, -0.06728, 0.0), (0.4, -0.145, 0.0), (0.4, -0.2227, 0.0), (0.4, -0.3005, 0.0), (0.4, -0.3782, 0.0), (0.4, -0.4559, 0.0), (0.4, -0.5336, 0.0), (0.4, -0.6114, 0.0), (0.4, -0.7668, 0.0), (0.4, -0.8445, 0.0), (0.4, -0.9223, 0.0), (0.3333, 1.254, 0.0), (0.3333, 1.176, 0.0), (0.3333, 1.099, 0.0), (0.3333, 0.8654, 0.0), (0.3333, 0.7877, 0.0), (0.3333, 0.71, 0.0), (0.3333, 0.2436, 0.0), (0.3333, 0.1659, 0.0), (0.3333, 0.08818, 0.0), (0.3333, -0.145, 0.0), (0.3333, -0.2227, 0.0), (0.3333, -0.3005, 0.0), (0.3333, -0.3782, 0.0), (0.3333, -0.4559, 0.0), (0.3333, -0.5336, 0.0), (0.3333, -0.6114, 0.0), (0.3333, -0.7668, 0.0), (0.3333, -0.8445, 0.0), (0.3333, -0.9223, 0.0), (0.2667, 1.254, 0.0), (0.2667, 1.176, 0.0), (0.2667, 1.099, 0.0), (0.2667, 0.8654, 0.0), (0.2667, 0.7877, 0.0), (0.2667, 0.71, 0.0), (0.2667, 0.6323, 0.0), (0.2667, 0.5545, 0.0), (0.2667, 0.4768, 0.0), (0.2667, 0.3991, 0.0), (0.2667, 0.2436, 0.0), (0.2667, 0.1659, 0.0), (0.2667, 0.08818, 0.0), (0.2667, -0.145, 0.0), (0.2667, -0.2227, 0.0), (0.2667, -0.3005, 0.0), (0.2667, -0.3782, 0.0), (0.2667, -0.4559, 0.0), (0.2667, -0.5336, 0.0), (0.2667, -0.6114, 0.0), (0.2667, -0.7668, 0.0), (0.2667, -0.8445, 0.0), (0.2667, -0.9223, 0.0), (0.2, 1.254, 0.0), (0.2, 1.176, 0.0), (0.2, 1.099, 0.0), (0.2, 1.021, 0.0), (0.2, 0.9432, 0.0), (0.2, 0.8654, 0.0), (0.2, 0.7877, 0.0), (0.2, 0.71, 0.0), (0.2, 0.6323, 0.0), (0.2, 0.5545, 0.0), (0.2, 0.4768, 0.0), (0.2, 0.3991, 0.0), (0.2, 0.3214, 0.0), (0.2, 0.2436, 0.0), (0.2, 0.1659, 0.0), (0.2, 0.08818, 0.0), (0.2, -0.145, 0.0), (0.2, -0.2227, 0.0), (0.2, -0.3005, 0.0), (0.2, -0.3782, 0.0), (0.2, -0.4559, 0.0), (0.2, -0.5336, 0.0), (0.2, -0.6114, 0.0), (0.2, -0.6891, 0.0), (0.2, -0.7668, 0.0), (0.2, -0.8445, 0.0), (0.2, -0.9223, 0.0), (0.1333, 1.254, 0.0), (0.1333, 1.176, 0.0), (0.1333, 1.099, 0.0), (0.1333, 1.021, 0.0), (0.1333, 0.9432, 0.0), (0.1333, 0.8654, 0.0), (0.1333, 0.7877, 0.0), (0.1333, 0.71, 0.0), (0.1333, 0.6323, 0.0), (0.1333, 0.5545, 0.0), (0.1333, 0.4768, 0.0), (0.1333, 0.3991, 0.0), (0.1333, 0.3214, 0.0), (0.1333, 0.2436, 0.0), (0.1333, 0.1659, 0.0), (0.1333, 0.08818, 0.0), (0.1333, -0.145, 0.0), (0.1333, -0.2227, 0.0), (0.1333, -0.3005, 0.0), (0.1333, -0.4559, 0.0), (0.1333, -0.5336, 0.0), (0.1333, -0.6114, 0.0), (0.1333, -0.6891, 0.0), (0.1333, -0.7668, 0.0), (0.1333, -0.8445, 0.0), (0.1333, -0.9223, 0.0), (0.06667, 1.254, 0.0), (0.06667, 1.176, 0.0), (0.06667, 1.099, 0.0), (0.06667, 1.021, 0.0), (0.06667, 0.9432, 0.0), (0.06667, 0.8654, 0.0), (0.06667, 0.7877, 0.0), (0.06667, 0.71, 0.0), (0.06667, 0.5545, 0.0), (0.06667, 0.4768, 0.0), (0.06667, 0.3991, 0.0), (0.06667, 0.3214, 0.0), (0.06667, 0.2436, 0.0), (0.06667, 0.1659, 0.0), (0.06667, 0.08818, 0.0), (0.06667, -0.145, 0.0), (0.06667, -0.2227, 0.0), (0.06667, -0.3005, 0.0), (0.06667, -0.4559, 0.0), (0.06667, -0.5336, 0.0), (0.06667, -0.6114, 0.0), (0.06667, -0.6891, 0.0), (0.06667, -0.7668, 0.0), (0.06667, -0.8445, 0.0), (0.06667, -0.9223, 0.0), (1.341e-07, 0.8654, 0.0), (1.043e-07, 0.7877, 0.0), (7.451e-08, 0.71, 0.0), (1.49e-08, 0.5545, 0.0), (-1.49e-08, 0.4768, 0.0), (-4.47e-08, 0.3991, 0.0), (-1.043e-07, 0.2436, 0.0), (-1.341e-07, 0.1659, 0.0), (-1.639e-07, 0.08818, 0.0), (-2.533e-07, -0.145, 0.0), (-2.831e-07, -0.2227, 0.0), (-3.129e-07, -0.3005, 0.0), (-4.917e-07, -0.7668, 0.0), (-5.215e-07, -0.8445, 0.0), (-5.513e-07, -0.9223, 0.0), (-0.06667, 1.254, 0.0), (-0.06667, 1.176, 0.0), (-0.06667, 1.099, 0.0), (-0.06667, 1.021, 0.0), (-0.06667, 0.9432, 0.0), (-0.06667, 0.8654, 0.0), (-0.06667, 0.7877, 0.0), (-0.06667, 0.71, 0.0), (-0.06667, 0.5545, 0.0), (-0.06667, 0.4768, 0.0), (-0.06667, 0.3991, 0.0), (-0.06667, 0.3214, 0.0), (-0.06667, 0.2436, 0.0), (-0.06667, 0.1659, 0.0), (-0.06667, 0.08818, 0.0), (-0.06667, -0.145, 0.0), (-0.06667, -0.2227, 0.0), (-0.06667, -0.3005, 0.0), (-0.06667, -0.4559, 0.0), (-0.06667, -0.5336, 0.0), (-0.06667, -0.6114, 0.0), (-0.06667, -0.6891, 0.0), (-0.06667, -0.7668, 0.0), (-0.06667, -0.8445, 0.0), (-0.06667, -0.9223, 0.0), (-0.1333, 1.254, 0.0), (-0.1333, 1.176, 0.0), (-0.1333, 1.099, 0.0), (-0.1333, 1.021, 0.0), (-0.1333, 0.9432, 0.0), (-0.1333, 0.8654, 0.0), (-0.1333, 0.7877, 0.0), (-0.1333, 0.71, 0.0), (-0.1333, 0.6323, 0.0), (-0.1333, 0.5545, 0.0), (-0.1333, 0.4768, 0.0), (-0.1333, 0.3991, 0.0), (-0.1333, 0.3214, 0.0), (-0.1333, 0.2436, 0.0), (-0.1333, 0.1659, 0.0), (-0.1333, 0.08818, 0.0), (-0.1333, -0.145, 0.0), (-0.1333, -0.2227, 0.0), (-0.1333, -0.3005, 0.0), (-0.1333, -0.4559, 0.0), (-0.1333, -0.5336, 0.0), (-0.1333, -0.6114, 0.0), (-0.1333, -0.6891, 0.0), (-0.1333, -0.7668, 0.0), (-0.1333, -0.8445, 0.0), (-0.1333, -0.9223, 0.0), (-0.2, 1.254, 0.0), (-0.2, 1.176, 0.0), (-0.2, 1.099, 0.0), (-0.2, 1.021, 0.0), (-0.2, 0.9432, 0.0), (-0.2, 0.8654, 0.0), (-0.2, 0.7877, 0.0), (-0.2, 0.71, 0.0), (-0.2, 0.6323, 0.0), (-0.2, 0.5545, 0.0), (-0.2, 0.4768, 0.0), (-0.2, 0.3991, 0.0), (-0.2, 0.3214, 0.0), (-0.2, 0.2436, 0.0), (-0.2, 0.1659, 0.0), (-0.2, 0.08818, 0.0), (-0.2, -0.145, 0.0), (-0.2, -0.2227, 0.0), (-0.2, -0.3005, 0.0), (-0.2, -0.3782, 0.0), (-0.2, -0.4559, 0.0), (-0.2, -0.5336, 0.0), (-0.2, -0.6114, 0.0), (-0.2, -0.6891, 0.0), (-0.2, -0.7668, 0.0), (-0.2, -0.8445, 0.0), (-0.2, -0.9223, 0.0), (-0.2667, 1.254, 0.0), (-0.2667, 1.176, 0.0), (-0.2667, 1.099, 0.0), (-0.2667, 0.8654, 0.0), (-0.2667, 0.7877, 0.0), (-0.2667, 0.71, 0.0), (-0.2667, 0.6323, 0.0), (-0.2667, 0.5545, 0.0), (-0.2667, 0.4768, 0.0), (-0.2667, 0.3991, 0.0), (-0.2667, 0.2436, 0.0), (-0.2667, 0.1659, 0.0), (-0.2667, 0.08818, 0.0), (-0.2667, -0.145, 0.0), (-0.2667, -0.2227, 0.0), (-0.2667, -0.3005, 0.0), (-0.2667, -0.3782, 0.0), (-0.2667, -0.4559, 0.0), (-0.2667, -0.5336, 0.0), (-0.2667, -0.6114, 0.0), (-0.2667, -0.7668, 0.0), (-0.2667, -0.8445, 0.0), (-0.2667, -0.9223, 0.0), (-0.3333, 1.254, 0.0), (-0.3333, 1.176, 0.0), (-0.3333, 1.099, 0.0), (-0.3333, 0.8654, 0.0), (-0.3333, 0.7877, 0.0), (-0.3333, 0.71, 0.0), (-0.3333, 0.2436, 0.0), (-0.3333, 0.1659, 0.0), (-0.3333, 0.08818, 0.0), (-0.3333, -0.145, 0.0), (-0.3333, -0.2227, 0.0), (-0.3333, -0.3005, 0.0), (-0.3333, -0.3782, 0.0), (-0.3333, -0.4559, 0.0), (-0.3333, -0.5336, 0.0), (-0.3333, -0.6114, 0.0), (-0.3333, -0.7668, 0.0), (-0.3333, -0.8445, 0.0), (-0.3333, -0.9223, 0.0), (-0.4, 1.254, 0.0), (-0.4, 1.176, 0.0), (-0.4, 1.099, 0.0), (-0.4, 1.021, 0.0), (-0.4, 0.9432, 0.0), (-0.4, 0.8654, 0.0), (-0.4, 0.7877, 0.0), (-0.4, 0.71, 0.0), (-0.4, 0.6323, 0.0), (-0.4, 0.5545, 0.0), (-0.4, 0.4768, 0.0), (-0.4, 0.3991, 0.0), (-0.4, 0.3214, 0.0), (-0.4, 0.2436, 0.0), (-0.4, 0.1659, 0.0), (-0.4, 0.08818, 0.0), (-0.4, 0.01045, 0.0), (-0.4, -0.06728, 0.0), (-0.4, -0.145, 0.0), (-0.4, -0.2227, 0.0), (-0.4, -0.3005, 0.0), (-0.4, -0.3782, 0.0), (-0.4, -0.4559, 0.0), (-0.4, -0.5336, 0.0), (-0.4, -0.6114, 0.0), (-0.4, -0.7668, 0.0), (-0.4, -0.8445, 0.0), (-0.4, -0.9223, 0.0), (-0.4667, 1.254, 0.0), (-0.4667, 1.176, 0.0), (-0.4667, 1.099, 0.0), (-0.4667, 1.021, 0.0), (-0.4667, 0.9432, 0.0), (-0.4667, 0.8654, 0.0), (-0.4667, 0.7877, 0.0), (-0.4667, 0.71, 0.0), (-0.4667, 0.6323, 0.0), (-0.4667, 0.5545, 0.0), (-0.4667, 0.4768, 0.0), (-0.4667, 0.3991, 0.0), (-0.4667, 0.3214, 0.0), (-0.4667, 0.2436, 0.0), (-0.4667, 0.1659, 0.0), (-0.4667, 0.08818, 0.0), (-0.4667, 0.01045, 0.0), (-0.4667, -0.06728, 0.0), (-0.4667, -0.145, 0.0), (-0.4667, -0.2227, 0.0), (-0.4667, -0.3005, 0.0), (-0.4667, -0.3782, 0.0), (-0.4667, -0.4559, 0.0), (-0.4667, -0.5336, 0.0), (-0.4667, -0.6114, 0.0), (-0.4667, -0.7668, 0.0), (-0.4667, -0.8445, 0.0), (-0.4667, -0.9223, 0.0), (-0.5333, 1.254, 0.0), (-0.5333, 1.176, 0.0), (-0.5333, 1.099, 0.0), (-0.5333, 1.021, 0.0), (-0.5333, 0.9432, 0.0), (-0.5333, 0.8654, 0.0), (-0.5333, 0.7877, 0.0), (-0.5333, 0.71, 0.0), (-0.5333, 0.6323, 0.0), (-0.5333, 0.5545, 0.0), (-0.5333, 0.4768, 0.0), (-0.5333, 0.3991, 0.0), (-0.5333, 0.3214, 0.0), (-0.5333, 0.2436, 0.0), (-0.5333, 0.1659, 0.0), (-0.5333, 0.08818, 0.0), (-0.5333, 0.01045, 0.0), (-0.5333, -0.06728, 0.0), (-0.5333, -0.145, 0.0), (-0.5333, -0.2227, 0.0), (-0.5333, -0.3005, 0.0), (-0.5333, -0.3782, 0.0), (-0.5333, -0.4559, 0.0), (-0.5333, -0.5336, 0.0), (-0.5333, -0.6114, 0.0), (-0.5333, -0.7668, 0.0), (-0.5333, -0.8445, 0.0), (-0.5333, -0.9223, 0.0), (-0.6, 1.254, 0.0), (-0.6, 1.176, 0.0), (-0.6, 1.099, 0.0), (-0.6, 0.8654, 0.0), (-0.6, 0.7877, 0.0), (-0.6, 0.71, 0.0), (-0.6, 0.6323, 0.0), (-0.6, 0.5545, 0.0), (-0.6, 0.4768, 0.0), (-0.6, 0.3214, 0.0), (-0.6, 0.2436, 0.0), (-0.6, 0.1659, 0.0), (-0.6, 0.08818, 0.0), (-0.6, 0.01045, 0.0), (-0.6, -0.06728, 0.0), (-0.6, -0.4559, 0.0), (-0.6, -0.5336, 0.0), (-0.6, -0.6114, 0.0), (-0.6, -0.7668, 0.0), (-0.6, -0.8445, 0.0), (-0.6, -0.9223, 0.0), (-0.6667, 1.254, 0.0), (-0.6667, 1.176, 0.0), (-0.6667, 1.099, 0.0), (-0.6667, 0.8654, 0.0), (-0.6667, 0.7877, 0.0), (-0.6667, 0.71, 0.0), (-0.6667, 0.6323, 0.0), (-0.6667, 0.5545, 0.0), (-0.6667, 0.4768, 0.0), (-0.6667, 0.3214, 0.0), (-0.6667, 0.2436, 0.0), (-0.6667, 0.1659, 0.0), (-0.6667, 0.08818, 0.0), (-0.6667, 0.01045, 0.0), (-0.6667, -0.06728, 0.0), (-0.6667, -0.2227, 0.0), (-0.6667, -0.3005, 0.0), (-0.6667, -0.3782, 0.0), (-0.6667, -0.4559, 0.0), (-0.6667, -0.5336, 0.0), (-0.6667, -0.6114, 0.0), (-0.6667, -0.7668, 0.0), (-0.6667, -0.8445, 0.0), (-0.6667, -0.9223, 0.0), (-0.7333, 1.254, 0.0), (-0.7333, 1.176, 0.0), (-0.7333, 1.099, 0.0), (-0.7333, 0.8654, 0.0), (-0.7333, 0.7877, 0.0), (-0.7333, 0.71, 0.0), (-0.7333, 0.6323, 0.0), (-0.7333, 0.5545, 0.0), (-0.7333, 0.4768, 0.0), (-0.7333, 0.3214, 0.0), (-0.7333, 0.2436, 0.0), (-0.7333, 0.1659, 0.0), (-0.7333, 0.08818, 0.0), (-0.7333, 0.01045, 0.0), (-0.7333, -0.06728, 0.0), (-0.7333, -0.2227, 0.0), (-0.7333, -0.3005, 0.0), (-0.7333, -0.3782, 0.0), (-0.7333, -0.4559, 0.0), (-0.7333, -0.5336, 0.0), (-0.7333, -0.6114, 0.0), (-0.7333, -0.7668, 0.0), (-0.7333, -0.8445, 0.0), (-0.7333, -0.9223, 0.0), (-0.8, 1.254, 0.0), (-0.8, 1.176, 0.0), (-0.8, 1.099, 0.0), (-0.8, 1.021, 0.0), (-0.8, 0.9432, 0.0), (-0.8, 0.8654, 0.0), (-0.8, 0.7877, 0.0), (-0.8, 0.71, 0.0), (-0.8, 0.6323, 0.0), (-0.8, 0.5545, 0.0), (-0.8, 0.4768, 0.0), (-0.8, 0.3214, 0.0), (-0.8, 0.2436, 0.0), (-0.8, 0.1659, 0.0), (-0.8, 0.08818, 0.0), (-0.8, 0.01045, 0.0), (-0.8, -0.06728, 0.0), (-0.8, -0.145, 0.0), (-0.8, -0.2227, 0.0), (-0.8, -0.3005, 0.0), (-0.8, -0.3782, 0.0), (-0.8, -0.4559, 0.0), (-0.8, -0.5336, 0.0), (-0.8, -0.6114, 0.0), (-0.8, -0.6891, 0.0), (-0.8, -0.7668, 0.0), (-0.8, -0.8445, 0.0), (-0.8, -0.9223, 0.0), (-0.8667, 1.254, 0.0), (-0.8667, 1.176, 0.0), (-0.8667, 1.099, 0.0), (-0.8667, 1.021, 0.0), (-0.8667, 0.9432, 0.0), (-0.8667, 0.8654, 0.0), (-0.8667, 0.7877, 0.0), (-0.8667, 0.71, 0.0), (-0.8667, 0.6323, 0.0), (-0.8667, 0.5545, 0.0), (-0.8667, 0.4768, 0.0), (-0.8667, 0.3214, 0.0), (-0.8667, 0.2436, 0.0), (-0.8667, 0.1659, 0.0), (-0.8667, 0.08818, 0.0), (-0.8667, 0.01045, 0.0), (-0.8667, -0.06728, 0.0), (-0.8667, -0.145, 0.0), (-0.8667, -0.2227, 0.0), (-0.8667, -0.3005, 0.0), (-0.8667, -0.3782, 0.0), (-0.8667, -0.4559, 0.0), (-0.8667, -0.5336, 0.0), (-0.8667, -0.6114, 0.0), (-0.8667, -0.6891, 0.0), (-0.8667, -0.7668, 0.0), (-0.8667, -0.8445, 0.0), (-0.8667, -0.9223, 0.0), (-0.9333, 1.254, 0.0), (-0.9333, 1.176, 0.0), (-0.9333, 1.099, 0.0), (-0.9333, 1.021, 0.0), (-0.9333, 0.9432, 0.0), (-0.9333, 0.8654, 0.0), (-0.9333, 0.7877, 0.0), (-0.9333, 0.71, 0.0), (-0.9333, 0.6323, 0.0), (-0.9333, 0.5545, 0.0), (-0.9333, 0.4768, 0.0), (-0.9333, 0.3214, 0.0), (-0.9333, 0.2436, 0.0), (-0.9333, 0.1659, 0.0), (-0.9333, 0.08818, 0.0), (-0.9333, 0.01045, 0.0), (-0.9333, -0.06728, 0.0), (-0.9333, -0.145, 0.0), (-0.9333, -0.2227, 0.0), (-0.9333, -0.3005, 0.0), (-0.9333, -0.3782, 0.0), (-0.9333, -0.4559, 0.0), (-0.9333, -0.5336, 0.0), (-0.9333, -0.6114, 0.0), (-0.9333, -0.6891, 0.0), (-0.9333, -0.7668, 0.0), (-0.9333, -0.8445, 0.0), (-0.9333, -0.9223, 0.0), (0.875, 0.3214, 1.0), (0.875, 0.2436, 1.0), (0.875, 0.1659, 1.0), (0.875, 0.3214, 0.0), (0.875, 0.2436, 0.0), (0.875, 0.1659, 0.0)], [(705, 706), (706, 707), (733, 734), (734, 735), (736, 737), (737, 738), (738, 739), (739, 740), (740, 741), (741, 742), (743, 744), (744, 745), (745, 746), (746, 747), (747, 748), (748, 749), (750, 751), (751, 752), (755, 756), (756, 757), (758, 759), (759, 760), (761, 762), (762, 763), (764, 765), (765, 766), (768, 769), (769, 770), (771, 772), (772, 773), (775, 776), (776, 777), (778, 779), (779, 780), (781, 782), (782, 783), (784, 785), (785, 786), (787, 788), (788, 789), (790, 791), (791, 792), (793, 794), (794, 795), (795, 796), (796, 797), (797, 798), (799, 800), (800, 801), (802, 803), (803, 804), (805, 806), (806, 807), (808, 809), (809, 810), (811, 812), (812, 813), (814, 815), (815, 816), (820, 821), (821, 822), (823, 824), (824, 825), (826, 827), (827, 828), (829, 830), (830, 831), (832, 833), (833, 834), (835, 836), (836, 837), (838, 839), (839, 840), (841, 842), (842, 843), (844, 845), (845, 846), (847, 848), (848, 849), (852, 853), (853, 854), (855, 856), (856, 857), (859, 860), (860, 861), (862, 863), (863, 864), (869, 870), (870, 871), (872, 873), (873, 874), (875, 876), (876, 877), (877, 878), (878, 879), (879, 880), (880, 881), (881, 882), (882, 883), (883, 884), (884, 885), (885, 886), (886, 887), (887, 888), (888, 889), (889, 890), (890, 891), (891, 892), (892, 893), (893, 894), (894, 895), (895, 896), (896, 897), (897, 898), (898, 899), (900, 901), (901, 902), (903, 904), (904, 905), (908, 909), (909, 910), (916, 917), (917, 918), (921, 922), (922, 923), (928, 929), (929, 930), (931, 932), (932, 933), (934, 935), (935, 936), (937, 938), (938, 939), (940, 941), (941, 942), (947, 948), (948, 949), (950, 951), (951, 952), (953, 954), (954, 955), (960, 961), (961, 962), (963, 964), (964, 965), (965, 966), (966, 967), (967, 968), (968, 969), (970, 971), (971, 972), (973, 974), (974, 975), (978, 979), (979, 980), (980, 981), (981, 982), (982, 983), (983, 984), (986, 987), (987, 988), (989, 990), (990, 991), (993, 994), (994, 995), (997, 998), (998, 999), (1000, 1001), (1001, 1002), (1002, 1003), (1003, 1004), (1004, 1005), (1005, 1006), (1006, 1007), (1009, 1010), (1010, 1011), (1011, 1012), (1012, 1013), (1013, 1014), (1014, 1015), (1016, 1017), (1017, 1018), (1019, 1020), (1020, 1021), (1021, 1022), (1022, 1023), (1023, 1024), (1024, 1025), (1031, 1032), (1032, 1033), (1034, 1035), (1035, 1036), (1038, 1039), (1039, 1040), (1041, 1042), (1042, 1043), (1048, 1049), (1049, 1050), (1051, 1052), (1052, 1053), (1054, 1055), (1055, 1056), (1057, 1058), (1058, 1059), (1060, 1061), (1061, 1062), (1063, 1064), (1064, 1065), (1071, 1072), (1072, 1073), (1074, 1075), (1075, 1076), (1078, 1079), (1079, 1080), (1081, 1082), (1082, 1083), (1088, 1089), (1089, 1090), (1091, 1092), (1092, 1093), (1093, 1094), (1094, 1095), (1095, 1096), (1096, 1097), (1097, 1098), (1100, 1101), (1101, 1102), (1102, 1103), (1103, 1104), (1104, 1105), (1105, 1106), (1107, 1108), (1108, 1109), (1110, 1111), (1111, 1112), (1112, 1113), (1113, 1114), (1114, 1115), (1115, 1116), (1117, 1118), (1118, 1119), (1122, 1123), (1123, 1124), (1124, 1125), (1125, 1126), (1126, 1127), (1127, 1128), (1130, 1131), (1131, 1132), (1133, 1134), (1134, 1135), (1137, 1138), (1138, 1139), (1141, 1142), (1142, 1143), (1144, 1145), (1145, 1146), (1147, 1148), (1148, 1149), (1154, 1155), (1155, 1156), (1157, 1158), (1158, 1159), (1159, 1160), (1160, 1161), (1161, 1162), (1162, 1163), (1164, 1165), (1165, 1166), (1167, 1168), (1168, 1169), (1170, 1171), (1171, 1172), (1173, 1174), (1174, 1175), (1176, 1177), (1177, 1178), (1183, 1184), (1184, 1185), (1186, 1187), (1187, 1188), (1191, 1192), (1192, 1193), (1199, 1200), (1200, 1201), (1204, 1205), (1205, 1206), (1211, 1212), (1212, 1213), (1214, 1215), (1215, 1216), (1216, 1217), (1217, 1218), (1218, 1219), (1219, 1220), (1220, 1221), (1221, 1222), (1222, 1223), (1223, 1224), (1224, 1225), (1225, 1226), (1226, 1227), (1227, 1228), (1228, 1229), (1229, 1230), (1230, 1231), (1231, 1232), (1232, 1233), (1233, 1234), (1234, 1235), (1235, 1236), (1236, 1237), (1237, 1238), (1239, 1240), (1240, 1241), (1242, 1243), (1243, 1244), (1247, 1248), (1248, 1249), (1250, 1251), (1251, 1252), (1254, 1255), (1255, 1256), (1257, 1258), (1258, 1259), (1264, 1265), (1265, 1266), (1267, 1268), (1268, 1269), (1270, 1271), (1271, 1272), (1273, 1274), (1274, 1275), (1276, 1277), (1277, 1278), (1279, 1280), (1280, 1281), (1282, 1283), (1283, 1284), (1285, 1286), (1286, 1287), (1288, 1289), (1289, 1290), (1291, 1292), (1292, 1293), (1294, 1295), (1295, 1296), (1297, 1298), (1298, 1299), (1300, 1301), (1301, 1302), (1303, 1304), (1304, 1305), (1309, 1310), (1310, 1311), (1312, 1313), (1313, 1314), (1315, 1316), (1316, 1317), (1318, 1319), (1319, 1320), (1321, 1322), (1322, 1323), (1324, 1325), (1325, 1326), (1327, 1328), (1328, 1329), (1330, 1331), (1331, 1332), (1332, 1333), (1333, 1334), (1334, 1335), (1336, 1337), (1337, 1338), (1339, 1340), (1340, 1341), (1344, 1345), (1345, 1346), (1347, 1348), (1348, 1349), (1350, 1351), (1351, 1352), (1353, 1354), (1354, 1355), (1357, 1358), (1358, 1359), (1360, 1361), (1361, 1362), (1364, 1365), (1365, 1366), (1367, 1368), (1368, 1369), (1369, 1370), (1370, 1371), (1371, 1372), (1372, 1373), (1373, 1374), (1374, 1375), (1375, 1376), (1376, 1377), (1378, 1379), (1379, 1380), (1381, 1382), (1382, 1383), (1383, 1384), (1384, 1385), (1385, 1386), (1386, 1387), (1388, 1389), (1389, 1390), (1390, 1391), (1391, 1392), (1392, 1393), (1393, 1394), (1406, 1407), (1407, 1408), (706, 700), (734, 706), (737, 709), (738, 710), (739, 711), (740, 712), (741, 713), (744, 716), (745, 717), (746, 718), (747, 719), (748, 720), (751, 723), (752, 724), (753, 725), (754, 726), (755, 727), (756, 728), (757, 729), (758, 730), (759, 731), (762, 734), (765, 737), (766, 738), (767, 739), (768, 740), (769, 741), (772, 744), (773, 745), (774, 746), (775, 747), (776, 748), (779, 751), (782, 756), (785, 759), (788, 762), (791, 765), (794, 769), (795, 770), (796, 771), (797, 772), (800, 776), (803, 779), (806, 782), (809, 785), (812, 788), (815, 791), (818, 794), (819, 795), (820, 796), (821, 797), (824, 800), (827, 803), (830, 806), (833, 809), (836, 812), (839, 815), (842, 821), (845, 824), (848, 827), (853, 830), (856, 833), (860, 836), (863, 839), (870, 842), (873, 845), (876, 848), (877, 849), (878, 850), (879, 851), (880, 852), (881, 853), (882, 854), (883, 855), (884, 856), (885, 857), (886, 858), (887, 859), (888, 860), (889, 861), (890, 862), (891, 863), (892, 864), (893, 865), (894, 866), (895, 867), (896, 868), (897, 869), (898, 870), (901, 873), (904, 876), (905, 877), (906, 878), (907, 879), (908, 880), (909, 881), (910, 882), (911, 883), (912, 884), (913, 885), (914, 886), (915, 887), (916, 888), (917, 889), (918, 890), (919, 891), (920, 892), (921, 893), (922, 894), (923, 895), (924, 896), (925, 897), (926, 898), (929, 901), (932, 904), (935, 909), (938, 917), (941, 922), (948, 929), (951, 932), (954, 935), (961, 938), (964, 941), (965, 942), (966, 943), (967, 944), (968, 945), (971, 948), (974, 951), (979, 954), (980, 955), (981, 956), (982, 957), (983, 958), (987, 961), (990, 964), (991, 965), (992, 966), (993, 967), (994, 968), (998, 971), (1001, 974), (1002, 975), (1003, 976), (1004, 977), (1005, 978), (1006, 979), (1007, 980), (1008, 981), (1009, 982), (1010, 983), (1011, 984), (1012, 985), (1013, 986), (1014, 987), (1017, 990), (1020, 994), (1021, 995), (1022, 996), (1023, 997), (1024, 998), (1027, 1001), (1028, 1002), (1029, 1003), (1030, 1004), (1031, 1005), (1032, 1006), (1035, 1010), (1036, 1011), (1037, 1012), (1038, 1013), (1039, 1014), (1042, 1017), (1045, 1020), (1046, 1021), (1047, 1022), (1048, 1023), (1049, 1024), (1052, 1032), (1055, 1035), (1058, 1039), (1061, 1042), (1064, 1049), (1072, 1052), (1075, 1055), (1079, 1058), (1082, 1061), (1089, 1064), (1092, 1067), (1093, 1068), (1094, 1069), (1095, 1070), (1096, 1071), (1097, 1072), (1101, 1075), (1102, 1076), (1103, 1077), (1104, 1078), (1105, 1079), (1108, 1082), (1111, 1085), (1112, 1086), (1113, 1087), (1114, 1088), (1115, 1089), (1118, 1092), (1119, 1093), (1120, 1094), (1121, 1095), (1122, 1096), (1123, 1097), (1124, 1098), (1125, 1099), (1126, 1100), (1127, 1101), (1128, 1102), (1129, 1103), (1130, 1104), (1131, 1105), (1134, 1108), (1138, 1111), (1139, 1112), (1140, 1113), (1141, 1114), (1142, 1115), (1145, 1118), (1148, 1123), (1149, 1124), (1150, 1125), (1151, 1126), (1152, 1127), (1155, 1131), (1158, 1134), (1159, 1135), (1160, 1136), (1161, 1137), (1162, 1138), (1165, 1142), (1168, 1145), (1171, 1148), (1174, 1155), (1177, 1158), (1178, 1159), (1179, 1160), (1180, 1161), (1181, 1162), (1184, 1165), (1187, 1168), (1192, 1171), (1200, 1174), (1205, 1177), (1212, 1184), (1215, 1187), (1216, 1188), (1217, 1189), (1218, 1190), (1219, 1191), (1220, 1192), (1221, 1193), (1222, 1194), (1223, 1195), (1224, 1196), (1225, 1197), (1226, 1198), (1227, 1199), (1228, 1200), (1229, 1201), (1230, 1202), (1231, 1203), (1232, 1204), (1233, 1205), (1234, 1206), (1235, 1207), (1236, 1208), (1237, 1209), (1240, 1212), (1243, 1215), (1244, 1216), (1245, 1217), (1246, 1218), (1247, 1219), (1248, 1220), (1249, 1221), (1250, 1222), (1251, 1223), (1252, 1224), (1253, 1225), (1254, 1226), (1255, 1227), (1256, 1228), (1257, 1229), (1258, 1230), (1259, 1231), (1260, 1232), (1261, 1233), (1262, 1234), (1263, 1235), (1264, 1236), (1265, 1237), (1268, 1240), (1271, 1243), (1274, 1248), (1277, 1251), (1280, 1255), (1283, 1258), (1286, 1265), (1289, 1268), (1292, 1271), (1295, 1274), (1298, 1277), (1301, 1280), (1304, 1283), (1310, 1286), (1313, 1289), (1316, 1292), (1319, 1295), (1322, 1298), (1325, 1301), (1328, 1304), (1331, 1307), (1332, 1308), (1333, 1309), (1334, 1310), (1337, 1313), (1340, 1316), (1345, 1319), (1348, 1322), (1351, 1325), (1354, 1328), (1358, 1331), (1359, 1332), (1360, 1333), (1361, 1334), (1365, 1337), (1368, 1340), (1369, 1341), (1370, 1342), (1371, 1343), (1372, 1344), (1373, 1345), (1374, 1346), (1375, 1347), (1376, 1348), (1379, 1351), (1382, 1354), (1383, 1355), (1384, 1356), (1385, 1357), (1386, 1358), (1389, 1361), (1390, 1362), (1391, 1363), (1392, 1364), (1393, 1365), (1396, 1368), (1397, 1369), (1398, 1370), (1399, 1371), (1400, 1372), (1401, 1373), (1402, 1374), (1403, 1375), (1404, 1376), (1407, 1379), (1410, 1382), (1411, 1383), (1412, 1384), (1413, 1385), (1414, 1386), (1417, 1389), (1418, 1390), (1419, 1391), (1420, 1392), (1421, 1393), (703, 1407), (1423, 1424), (1424, 1425), (1427, 1424), (21, 1424)], [(0, 1, 2, 3), (698, 95, 6, 94), (0, 4, 8, 9, 10, 11, 12, 13, 14, 15, 16, 17, 18, 19, 20, 21, 22, 23, 24, 25, 26, 27, 28, 29, 30, 31, 32, 33, 34, 35, 36, 5, 1), (1, 5, 66, 67, 68, 69, 70, 71, 72, 73, 74, 75, 76, 77, 78, 79, 80, 81, 82, 83, 84, 85, 86, 87, 88, 89, 90, 91, 92, 93, 94, 6, 2), (2, 6, 95, 96, 97, 98, 99, 100, 101, 102, 103, 104, 105, 106, 107, 108, 109, 110, 111, 112, 113, 114, 115, 116, 117, 118, 119, 120, 121, 122, 123, 7, 3), (4, 0, 3, 7, 65, 64, 63, 62, 61, 60, 59, 58, 57, 56, 55, 54, 53, 52, 51, 50, 49, 48, 47, 46, 45, 44, 43, 42, 41, 40, 39, 38, 37), (36, 151, 66, 5), (151, 169, 67, 66), (169, 190, 68, 67), (190, 209, 69, 68), (209, 231, 70, 69), (231, 253, 71, 70), (253, 275, 72, 71), (275, 280, 73, 72), (280, 304, 74, 73), (304, 328, 75, 74), (328, 348, 76, 75), (348, 367, 77, 76), (367, 379, 78, 77), (379, 403, 79, 78), (403, 427, 80, 79), (427, 451, 81, 80), (451, 463, 82, 81), (463, 482, 83, 82), (482, 502, 84, 83), (502, 526, 85, 84), (526, 550, 86, 85), (550, 555, 87, 86), (555, 577, 88, 87), (577, 599, 89, 88), (599, 621, 90, 89), (621, 640, 91, 90), (640, 661, 92, 91), (661, 670, 93, 92), (670, 698, 94, 93), (4, 37, 124, 8), (8, 124, 125, 9), (9, 125, 126, 10), (10, 126, 127, 11), (11, 127, 128, 12), (12, 128, 129, 13), (13, 129, 130, 14), (14, 130, 131, 15), (15, 131, 132, 16), (16, 132, 133, 17), (17, 133, 134, 18), (18, 134, 135, 19), (19, 135, 136, 20), (22, 137, 138, 23), (23, 138, 139, 24), (24, 139, 140, 25), (25, 140, 141, 26), (26, 141, 142, 27), (27, 142, 143, 28), (28, 143, 144, 29), (29, 144, 145, 30), (30, 145, 146, 31), (31, 146, 147, 32), (32, 147, 148, 33), (33, 148, 149, 34), (34, 149, 150, 35), (35, 150, 151, 36), (37, 38, 152, 124), (124, 152, 153, 125), (125, 153, 154, 126), (126, 154, 155, 127), (127, 155, 156, 128), (128, 156, 157, 129), (129, 157, 158, 130), (130, 158, 159, 131), (131, 159, 160, 132), (132, 160, 161, 133), (133, 161, 162, 134), (134, 162, 163, 135), (135, 163, 164, 136), (137, 165, 166, 138), (144, 167, 168, 145), (38, 39, 170, 152), (162, 177, 178, 163), (163, 178, 179, 164), (165, 180, 181, 166), (167, 185, 186, 168), (39, 40, 191, 170), (171, 192, 193, 172), (172, 193, 194, 173), (173, 194, 195, 174), (175, 196, 197, 176), (177, 198, 199, 178), (178, 199, 200, 179), (180, 201, 202, 181), (182, 203, 204, 183), (183, 204, 205, 184), (353, 352, 977, 978), (182, 183, 767, 766), (679, 680, 1404, 1403), (187, 206, 207, 188), (188, 207, 208, 189), (520, 521, 1180, 1179), (455, 454, 1099, 1100), (40, 41, 210, 191), (620, 639, 1336, 1312), (149, 148, 718, 719), (192, 211, 212, 193), (193, 212, 213, 194), (194, 213, 214, 195), (434, 410, 1053, 1073), (452, 464, 1117, 1091), (196, 215, 216, 197), (678, 679, 1403, 1402), (519, 520, 1179, 1178), (198, 217, 218, 199), (199, 218, 219, 200), (352, 351, 976, 977), (222, 203, 792, 816), (201, 220, 221, 202), (454, 453, 1098, 1099), (683, 111, 704, 1406), (203, 222, 223, 204), (204, 223, 224, 205), (303, 327, 947, 928), (148, 147, 717, 718), (261, 239, 834, 857), (539, 515, 1175, 1201), (463, 451, 1090, 1116), (206, 228, 229, 207), (207, 229, 230, 208), (677, 678, 1402, 1401), (351, 350, 975, 976), (41, 42, 232, 210), (601, 579, 1272, 1293), (637, 618, 1311, 1335), (211, 233, 234, 212), (212, 234, 235, 213), (213, 235, 236, 214), (147, 146, 716, 717), (409, 433, 1071, 1051), (215, 237, 238, 216), (344, 360, 989, 963), (168, 186, 771, 743), (217, 239, 240, 218), (218, 240, 241, 219), (676, 677, 1401, 1400), (202, 221, 814, 790), (220, 242, 243, 221), (146, 145, 715, 716), (238, 260, 855, 832), (222, 244, 245, 223), (223, 245, 246, 224), (224, 246, 247, 225), (225, 247, 248, 226), (226, 248, 249, 227), (514, 538, 1199, 1173), (185, 167, 742, 770), (228, 250, 251, 229), (229, 251, 252, 230), (675, 676, 1400, 1399), (578, 600, 1291, 1270), (42, 43, 254, 232), (220, 201, 789, 813), (617, 616, 1308, 1309), (233, 255, 256, 234), (234, 256, 257, 235), (235, 257, 258, 236), (259, 237, 831, 854), (480, 481, 1141, 1140), (237, 259, 260, 238), (652, 667, 1381, 1353), (276, 281, 903, 875), (239, 261, 262, 240), (240, 262, 263, 241), (674, 675, 1399, 1398), (599, 577, 1269, 1290), (242, 264, 265, 243), (371, 388, 1034, 1009), (616, 615, 1307, 1308), (244, 266, 267, 245), (245, 267, 268, 246), (246, 268, 269, 247), (247, 269, 270, 248), (248, 270, 271, 249), (475, 498, 1157, 1133), (144, 143, 713, 714), (250, 272, 273, 251), (251, 273, 274, 252), (479, 480, 1140, 1139), (357, 341, 962, 988), (43, 44, 276, 254), (666, 651, 1352, 1380), (280, 275, 874, 902), (673, 674, 1398, 1397), (200, 219, 811, 787), (615, 614, 1306, 1307), (143, 142, 712, 713), (236, 258, 852, 829), (672, 673, 1397, 1396), (576, 598, 1288, 1267), (386, 369, 1007, 1033), (321, 297, 923, 942), (614, 636, 1330, 1306), (142, 141, 711, 712), (340, 356, 986, 960), (650, 665, 1378, 1350), (274, 279, 900, 872), (671, 672, 1396, 1395), (446, 462, 1110, 1084), (217, 198, 786, 810), (495, 472, 1132, 1156), (478, 477, 1136, 1137), (141, 140, 710, 711), (427, 403, 1050, 1065), (596, 574, 1266, 1287), (272, 277, 278, 273), (273, 278, 279, 274), (296, 320, 940, 921), (634, 612, 1305, 1329), (44, 45, 281, 276), (255, 233, 828, 849), (647, 646, 1346, 1347), (477, 476, 1135, 1136), (140, 139, 709, 710), (354, 338, 959, 984), (166, 181, 764, 736), (532, 508, 1172, 1193), (663, 648, 1349, 1377), (277, 272, 871, 899), (175, 176, 758, 757), (460, 444, 1083, 1109), (197, 216, 808, 784), (551, 556, 1242, 1214), (471, 494, 1154, 1130), (139, 138, 708, 709), (402, 426, 1063, 1048), (180, 165, 735, 763), (573, 595, 1285, 1264), (215, 196, 783, 807), (555, 550, 1213, 1241), (611, 633, 1327, 1303), (232, 254, 847, 826), (507, 531, 1191, 1170), (443, 459, 1107, 1081), (277, 301, 302, 278), (278, 302, 303, 279), (492, 469, 1128, 1153), (317, 293, 918, 939), (45, 46, 305, 281), (632, 610, 1302, 1326), (253, 231, 825, 846), (282, 306, 307, 283), (283, 307, 308, 284), (284, 308, 309, 285), (645, 644, 1343, 1344), (164, 179, 761, 733), (286, 310, 311, 287), (287, 311, 312, 288), (288, 312, 313, 289), (289, 313, 314, 290), (290, 314, 315, 291), (291, 315, 316, 292), (572, 573, 1264, 1263), (173, 174, 755, 754), (293, 317, 318, 294), (294, 318, 319, 295), (295, 319, 320, 296), (195, 214, 805, 781), (450, 449, 1087, 1088), (297, 321, 322, 298), (298, 322, 323, 299), (299, 323, 324, 300), (300, 324, 325, 301), (301, 325, 326, 302), (302, 326, 327, 303), (549, 554, 1239, 1211), (644, 643, 1342, 1343), (46, 47, 329, 305), (571, 572, 1263, 1262), (172, 173, 754, 753), (306, 330, 331, 307), (307, 331, 332, 308), (308, 332, 333, 309), (449, 448, 1086, 1087), (368, 380, 1026, 1000), (310, 334, 335, 311), (311, 335, 336, 312), (312, 336, 337, 313), (313, 337, 338, 314), (314, 338, 339, 315), (315, 339, 340, 316), (698, 670, 1394, 1422), (292, 316, 937, 916), (317, 341, 342, 318), (318, 342, 343, 319), (319, 343, 344, 320), (609, 631, 1324, 1300), (643, 642, 1341, 1342), (230, 252, 844, 823), (177, 162, 732, 760), (570, 571, 1262, 1261), (528, 504, 1169, 1188), (325, 345, 346, 326), (326, 346, 347, 327), (171, 172, 753, 752), (456, 440, 1080, 1106), (47, 48, 349, 329), (448, 447, 1085, 1086), (552, 547, 1210, 1238), (330, 350, 351, 331), (331, 351, 352, 332), (332, 352, 353, 333), (379, 367, 999, 1025), (569, 570, 1261, 1260), (333, 353, 978, 953), (590, 568, 1259, 1284), (447, 446, 1084, 1085), (211, 192, 780, 804), (338, 354, 355, 339), (339, 355, 356, 340), (629, 607, 1299, 1323), (420, 396, 1043, 1062), (341, 357, 358, 342), (342, 358, 359, 343), (343, 359, 360, 344), (250, 228, 822, 843), (568, 569, 1260, 1259), (503, 527, 1186, 1167), (370, 371, 1009, 1008), (137, 22, 701, 707), (470, 471, 1130, 1129), (345, 364, 365, 346), (346, 365, 366, 347), (526, 502, 1166, 1185), (567, 589, 1282, 1257), (48, 49, 368, 349), (191, 210, 802, 778), (369, 370, 1008, 1007), (468, 487, 1147, 1122), (606, 628, 1321, 1297), (469, 470, 1129, 1128), (395, 419, 1060, 1041), (227, 249, 841, 820), (350, 330, 952, 975), (588, 566, 1256, 1281), (209, 190, 777, 801), (547, 546, 1209, 1210), (20, 136, 705, 699), (627, 605, 1296, 1320), (300, 301, 927, 926), (566, 567, 1257, 1256), (357, 372, 373, 358), (358, 373, 374, 359), (359, 374, 375, 360), (501, 525, 1183, 1164), (641, 662, 1367, 1339), (361, 376, 377, 362), (362, 377, 378, 363), (669, 692, 1416, 1388), (546, 545, 1208, 1209), (310, 286, 910, 936), (299, 300, 926, 925), (329, 349, 973, 950), (661, 640, 1338, 1366), (49, 50, 380, 368), (436, 455, 1100, 1074), (565, 587, 1279, 1254), (363, 378, 1019, 993), (189, 208, 799, 775), (691, 668, 1387, 1415), (484, 465, 1119, 1146), (545, 544, 1207, 1208), (369, 386, 387, 370), (370, 387, 388, 371), (604, 626, 1318, 1294), (298, 299, 925, 924), (416, 392, 1040, 1059), (401, 402, 1048, 1047), (523, 499, 1163, 1182), (348, 328, 949, 972), (372, 392, 393, 373), (373, 393, 394, 374), (374, 394, 395, 375), (285, 309, 934, 908), (544, 543, 1206, 1207), (376, 396, 397, 377), (377, 397, 398, 378), (297, 298, 924, 923), (400, 401, 1047, 1046), (564, 565, 1254, 1253), (639, 660, 1364, 1336), (453, 434, 1073, 1098), (585, 563, 1252, 1278), (50, 51, 404, 380), (380, 404, 405, 381), (381, 405, 406, 382), (382, 406, 407, 383), (383, 407, 408, 384), (384, 408, 409, 385), (376, 361, 991, 1018), (206, 187, 773, 798), (386, 410, 411, 387), (387, 411, 412, 388), (464, 483, 1144, 1117), (391, 415, 1057, 1038), (389, 413, 414, 390), (390, 414, 415, 391), (244, 222, 816, 840), (399, 400, 1046, 1045), (392, 416, 417, 393), (393, 417, 418, 394), (394, 418, 419, 395), (327, 347, 970, 947), (563, 564, 1253, 1252), (396, 420, 421, 397), (397, 421, 422, 398), (398, 422, 423, 399), (399, 423, 424, 400), (400, 424, 425, 401), (401, 425, 426, 402), (338, 337, 958, 959), (482, 463, 1116, 1143), (51, 52, 428, 404), (404, 428, 429, 405), (405, 429, 430, 406), (406, 430, 431, 407), (407, 431, 432, 408), (408, 432, 433, 409), (623, 601, 1293, 1317), (398, 399, 1045, 1044), (410, 434, 435, 411), (411, 435, 436, 412), (152, 170, 750, 722), (658, 637, 1335, 1362), (413, 437, 438, 414), (414, 438, 439, 415), (337, 336, 957, 958), (562, 584, 1276, 1250), (416, 440, 441, 417), (417, 441, 442, 418), (418, 442, 443, 419), (360, 375, 1016, 989), (306, 282, 905, 933), (420, 444, 445, 421), (421, 445, 446, 422), (422, 446, 447, 423), (423, 447, 448, 424), (424, 448, 449, 425), (425, 449, 450, 426), (542, 541, 1203, 1204), (295, 296, 921, 920), (52, 53, 452, 428), (413, 389, 1036, 1056), (221, 243, 838, 814), (467, 468, 1122, 1121), (345, 325, 946, 969), (169, 151, 721, 749), (336, 335, 956, 957), (583, 561, 1249, 1275), (434, 453, 454, 435), (435, 454, 455, 436), (439, 438, 1077, 1078), (541, 540, 1202, 1203), (600, 622, 1315, 1291), (294, 295, 920, 919), (242, 220, 813, 837), (466, 467, 1121, 1120), (440, 456, 457, 441), (441, 457, 458, 442), (442, 458, 459, 443), (699, 700, 1427, 1426), (561, 562, 1250, 1249), (444, 460, 461, 445), (445, 461, 462, 446), (335, 334, 955, 956), (438, 437, 1076, 1077), (667, 685, 1409, 1381), (281, 305, 931, 903), (540, 539, 1201, 1202), (621, 599, 1290, 1314), (53, 54, 464, 452), (293, 294, 919, 918), (388, 412, 1054, 1034), (465, 466, 1120, 1119), (498, 518, 1176, 1157), (700, 701, 1428, 1427), (560, 582, 1273, 1247), (372, 357, 988, 1015), (184, 205, 793, 768), (684, 666, 1380, 1408), (304, 280, 902, 930), (219, 241, 835, 811), (598, 620, 1312, 1288), (410, 386, 1033, 1053), (559, 560, 1247, 1246), (636, 655, 1357, 1330), (456, 472, 473, 457), (457, 473, 474, 458), (458, 474, 475, 459), (428, 452, 1091, 1066), (203, 182, 766, 792), (460, 476, 477, 461), (461, 477, 478, 462), (271, 270, 868, 869), (665, 683, 1406, 1378), (462, 478, 1137, 1110), (279, 303, 928, 900), (538, 537, 1198, 1199), (366, 365, 996, 997), (54, 55, 483, 464), (239, 217, 810, 834), (291, 292, 916, 915), (465, 484, 485, 466), (466, 485, 486, 467), (467, 486, 487, 468), (515, 495, 1156, 1175), (558, 559, 1246, 1245), (451, 427, 1065, 1090), (579, 557, 1244, 1272), (270, 269, 867, 868), (537, 536, 1197, 1198), (469, 492, 493, 470), (470, 493, 494, 471), (365, 364, 995, 996), (618, 596, 1287, 1311), (472, 495, 496, 473), (473, 496, 497, 474), (474, 497, 498, 475), (385, 409, 1051, 1031), (290, 291, 915, 914), (320, 344, 963, 940), (145, 168, 743, 715), (557, 558, 1245, 1244), (653, 634, 1329, 1355), (479, 499, 500, 480), (480, 500, 501, 481), (181, 202, 790, 764), (269, 268, 866, 867), (55, 56, 503, 483), (681, 663, 1377, 1405), (301, 277, 899, 927), (484, 504, 505, 485), (485, 505, 506, 486), (486, 506, 507, 487), (697, 698, 1422, 1421), (536, 535, 1196, 1197), (488, 508, 509, 489), (489, 509, 510, 490), (490, 510, 511, 491), (491, 511, 512, 492), (492, 512, 513, 493), (493, 513, 514, 494), (476, 460, 1109, 1135), (216, 238, 832, 808), (495, 515, 516, 496), (496, 516, 517, 497), (497, 517, 518, 498), (289, 290, 914, 913), (167, 144, 714, 742), (494, 514, 1173, 1154), (426, 450, 1088, 1063), (556, 578, 1270, 1242), (201, 180, 763, 789), (499, 523, 524, 500), (500, 524, 525, 501), (268, 267, 865, 866), (696, 697, 1421, 1420), (56, 57, 527, 503), (535, 534, 1195, 1196), (595, 617, 1309, 1285), (504, 528, 529, 505), (505, 529, 530, 506), (506, 530, 531, 507), (237, 215, 807, 831), (288, 289, 913, 912), (508, 532, 533, 509), (509, 533, 534, 510), (510, 534, 535, 511), (511, 535, 536, 512), (512, 536, 537, 513), (513, 537, 538, 514), (633, 652, 1353, 1327), (254, 276, 875, 847), (515, 539, 540, 516), (516, 540, 541, 517), (517, 541, 542, 518), (577, 555, 1241, 1269), (433, 432, 1070, 1071), (519, 543, 544, 520), (520, 544, 545, 521), (521, 545, 546, 522), (522, 546, 547, 523), (523, 547, 548, 524), (524, 548, 549, 525), (267, 266, 864, 865), (695, 696, 1420, 1419), (57, 58, 551, 527), (534, 533, 1194, 1195), (362, 363, 993, 992), (459, 475, 1133, 1107), (287, 288, 912, 911), (341, 317, 939, 962), (390, 391, 1038, 1037), (651, 632, 1326, 1352), (275, 253, 846, 874), (179, 200, 787, 761), (432, 431, 1069, 1070), (694, 695, 1419, 1418), (533, 532, 1193, 1194), (361, 362, 992, 991), (214, 236, 829, 805), (286, 287, 911, 910), (389, 390, 1037, 1036), (554, 576, 1267, 1239), (431, 430, 1068, 1069), (693, 694, 1418, 1417), (316, 340, 960, 937), (631, 650, 1350, 1324), (252, 274, 872, 844), (198, 177, 760, 786), (430, 429, 1067, 1068), (547, 552, 553, 548), (548, 553, 554, 549), (265, 264, 861, 862), (692, 693, 1417, 1416), (58, 59, 556, 551), (472, 456, 1106, 1132), (403, 379, 1025, 1050), (574, 552, 1238, 1266), (162, 161, 731, 732), (429, 428, 1066, 1067), (531, 530, 1190, 1191), (612, 590, 1284, 1305), (233, 211, 804, 828), (284, 285, 908, 907), (138, 166, 736, 708), (226, 227, 820, 819), (508, 488, 1149, 1172), (648, 629, 1323, 1349), (161, 160, 730, 731), (444, 420, 1062, 1083), (272, 250, 843, 871), (176, 197, 784, 758), (527, 551, 1214, 1186), (690, 691, 1415, 1414), (530, 529, 1189, 1190), (283, 284, 907, 906), (165, 137, 707, 735), (225, 226, 819, 818), (160, 159, 729, 730), (552, 574, 575, 553), (553, 575, 576, 554), (196, 175, 757, 783), (263, 262, 858, 859), (59, 60, 578, 556), (550, 526, 1185, 1213), (689, 690, 1414, 1413), (557, 579, 580, 558), (558, 580, 581, 559), (559, 581, 582, 560), (529, 528, 1188, 1189), (589, 611, 1303, 1282), (561, 583, 584, 562), (282, 283, 906, 905), (111, 110, 703, 704), (563, 585, 586, 564), (564, 586, 587, 565), (210, 232, 826, 802), (224, 225, 818, 817), (566, 588, 589, 567), (487, 507, 1170, 1147), (628, 647, 1347, 1321), (568, 590, 591, 569), (569, 591, 592, 570), (570, 592, 593, 571), (571, 593, 594, 572), (572, 594, 595, 573), (491, 492, 1153, 1152), (325, 324, 945, 946), (574, 596, 597, 575), (575, 597, 598, 576), (159, 158, 728, 729), (419, 443, 1081, 1060), (60, 61, 600, 578), (249, 271, 869, 841), (262, 261, 857, 858), (579, 601, 602, 580), (580, 602, 603, 581), (581, 603, 604, 582), (688, 689, 1413, 1412), (610, 588, 1281, 1302), (583, 605, 606, 584), (110, 109, 702, 703), (231, 209, 801, 825), (585, 607, 608, 586), (586, 608, 609, 587), (136, 164, 733, 705), (646, 627, 1320, 1346), (588, 610, 611, 589), (490, 491, 1152, 1151), (324, 323, 944, 945), (590, 612, 613, 591), (591, 613, 614, 592), (592, 614, 615, 593), (593, 615, 616, 594), (594, 616, 617, 595), (158, 157, 727, 728), (525, 549, 1211, 1183), (596, 618, 619, 597), (597, 619, 620, 598), (174, 195, 781, 755), (662, 671, 1395, 1367), (61, 62, 622, 600), (687, 688, 1412, 1411), (384, 385, 1031, 1030), (601, 623, 624, 602), (602, 624, 625, 603), (603, 625, 626, 604), (334, 310, 936, 955), (660, 659, 1363, 1364), (605, 627, 628, 606), (489, 490, 1151, 1150), (323, 322, 943, 944), (607, 629, 630, 608), (608, 630, 631, 609), (157, 156, 726, 727), (349, 368, 1000, 973), (610, 632, 633, 611), (670, 661, 1366, 1394), (356, 355, 985, 986), (612, 634, 635, 613), (613, 635, 636, 614), (188, 189, 775, 774), (686, 687, 1411, 1410), (587, 609, 1300, 1279), (378, 398, 1044, 1019), (208, 230, 823, 799), (618, 637, 638, 619), (619, 638, 639, 620), (383, 384, 1030, 1029), (504, 484, 1146, 1169), (62, 63, 641, 622), (626, 645, 1344, 1318), (488, 489, 1150, 1149), (623, 642, 643, 624), (624, 643, 644, 625), (625, 644, 645, 626), (322, 321, 942, 943), (156, 155, 725, 726), (627, 646, 647, 628), (440, 416, 1059, 1080), (659, 658, 1362, 1363), (629, 648, 649, 630), (630, 649, 650, 631), (260, 259, 854, 855), (367, 348, 972, 999), (632, 651, 652, 633), (355, 354, 984, 985), (187, 188, 774, 773), (634, 653, 654, 635), (635, 654, 655, 636), (685, 686, 1410, 1409), (382, 383, 1029, 1028), (309, 333, 953, 934), (155, 154, 724, 725), (192, 171, 752, 780), (637, 658, 659, 638), (638, 659, 660, 639), (607, 585, 1278, 1299), (396, 376, 1018, 1043), (63, 64, 662, 641), (228, 206, 798, 822), (381, 382, 1028, 1027), (483, 503, 1167, 1144), (154, 153, 723, 724), (415, 439, 1078, 1057), (266, 244, 840, 864), (347, 366, 997, 970), (380, 381, 1027, 1026), (502, 482, 1143, 1166), (642, 623, 1317, 1341), (648, 663, 664, 649), (649, 664, 665, 650), (153, 152, 722, 723), (656, 657, 1360, 1359), (651, 666, 667, 652), (258, 257, 851, 852), (170, 191, 778, 750), (186, 185, 770, 771), (584, 606, 1297, 1276), (375, 395, 1041, 1016), (330, 306, 933, 952), (656, 668, 669, 657), (437, 413, 1056, 1076), (243, 265, 862, 838), (257, 256, 850, 851), (543, 519, 1178, 1206), (364, 345, 969, 995), (190, 169, 749, 777), (64, 65, 671, 662), (605, 583, 1275, 1296), (481, 501, 1164, 1141), (622, 641, 1339, 1315), (264, 242, 837, 861), (256, 255, 849, 850), (657, 669, 1388, 1360), (522, 523, 1182, 1181), (305, 329, 950, 931), (640, 621, 1314, 1338), (151, 150, 720, 721), (663, 681, 682, 664), (664, 682, 683, 665), (412, 436, 1074, 1054), (655, 654, 1356, 1357), (666, 684, 685, 667), (518, 542, 1204, 1176), (668, 656, 1359, 1387), (183, 184, 768, 767), (680, 681, 1405, 1404), (521, 522, 1181, 1180), (582, 604, 1294, 1273), (668, 691, 692, 669), (392, 372, 1015, 1040), (205, 224, 817, 793), (109, 684, 1408, 702), (499, 479, 1139, 1163), (328, 304, 930, 949), (150, 149, 719, 720), (65, 7, 123, 671), (671, 123, 122, 672), (672, 122, 121, 673), (673, 121, 120, 674), (674, 120, 119, 675), (675, 119, 118, 676), (676, 118, 117, 677), (677, 117, 116, 678), (678, 116, 115, 679), (679, 115, 114, 680), (680, 114, 113, 681), (681, 113, 112, 682), (682, 112, 111, 683), (241, 263, 859, 835), (654, 653, 1355, 1356), (684, 109, 108, 685), (685, 108, 107, 686), (686, 107, 106, 687), (687, 106, 105, 688), (688, 105, 104, 689), (689, 104, 103, 690), (690, 103, 102, 691), (691, 102, 101, 692), (692, 101, 100, 693), (693, 100, 99, 694), (694, 99, 98, 695), (695, 98, 97, 696), (696, 97, 96, 697), (697, 96, 95, 698), (20, 699, 1426, 1423), (701, 22, 1425, 1428)])
me_cube.materials.append(mat_material)
me_cube.use_remesh_preserve_volume = False
me_cube.use_remesh_preserve_attributes = False
me_cube.use_mirror_vertex_groups = False
me_cube.update()

# ---- objects
ob_cube = bpy.data.objects.new('Cube', me_cube)
ob_lamp = bpy.data.objects.new('Lamp', light_lamp)
ob_camera = bpy.data.objects.new('Camera', cam_camera)

# ---- transforms, parenting, visibility, modifiers, constraints
ob_cube.location = (0.0, 0.0, 0.0)
ob_cube.scale = (8.0, 8.0, 1.0)
ob_cube.lock_rotations_4d = False
ob_cube.empty_display_type = 'ARROWS'
ob_cube.lineart.crease_threshold = 0.0
ob_lamp.location = (4.076, 1.005, 5.904)
ob_lamp.rotation_euler = (0.6503, 0.05522, 1.866)
ob_lamp.lock_rotations_4d = False
ob_lamp.empty_display_type = 'ARROWS'
ob_lamp.color = (0.0, 0.0, 0.0, 0.0)
ob_lamp.lineart.crease_threshold = 0.0
ob_camera.location = (7.481, -6.508, 5.344)
ob_camera.rotation_euler = (1.109, 0.01082, 0.8149)
ob_camera.lock_rotations_4d = False
ob_camera.empty_display_type = 'ARROWS'
ob_camera.color = (0.0, 0.0, 0.0, 0.0)
ob_camera.display_type = 'WIRE'
ob_camera.lineart.crease_threshold = 0.0

# ---- collection membership
col_collection_1.objects.link(ob_cube)
col_collection_1.objects.link(ob_lamp)
col_collection_1.objects.link(ob_camera)

# ---- scene / render settings (as saved in the file)
scene.camera = ob_camera
scene.frame_start = 1; scene.frame_end = 250; scene.frame_set(1)
scene.render.engine = 'BLENDER_EEVEE_NEXT'
scene.render.resolution_percentage = 50
scene.render.dither_intensity = 0.0
scene.cycles.use_denoising = False
scene.cycles.samples = 10
scene.cycles.sampling_pattern = 'TABULATED_SOBOL'
scene.cycles.light_sampling_threshold = 0.0
scene.cycles.use_adaptive_sampling = False
scene.cycles.use_light_tree = False
scene.cycles.blur_glossy = 0.0
scene.cycles.pixel_filter_type = 'GAUSSIAN'
scene.cycles.sample_clamp_indirect = 0.0
scene.view_settings.view_transform = 'Standard'
bpy.context.view_layer.update()
